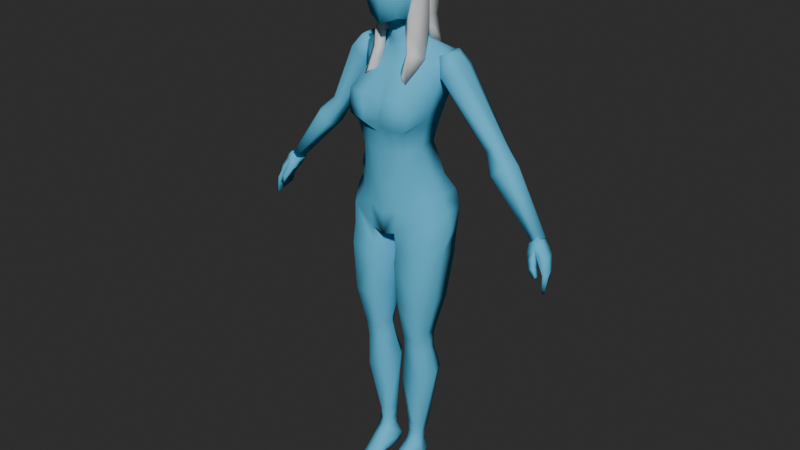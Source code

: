 # Source: shinnareth7.blend  (saved by Blender 5.0.119; exported with 4.5.12 LTS)
import bpy
from mathutils import Matrix  # noqa: F401  (used for matrix-valued properties, if any)

bpy.ops.wm.read_factory_settings(use_empty=True)
scene = bpy.context.scene
scene.name = 'Scene'

# ---- collections
col_collection = bpy.data.collections.new('Collection'); scene.collection.children.link(col_collection)

# ---- materials (node trees are filled in below, after node groups)
mat_test = bpy.data.materials.new('Test')
mat_hair = bpy.data.materials.new('hair')

# ---- material node trees
mat_test.use_nodes = True; mat_test.node_tree.nodes.clear()
_N = mat_test.node_tree.nodes; _L = mat_test.node_tree.links
n0 = _N.new('ShaderNodeBsdfPrincipled'); n0.name = 'Principled BSDF'; n0.location = (-200, 100)
n0.inputs[0].default_value = (0.09678, 0.5238, 0.8, 1.0)
n0.inputs[2].default_value = 1.0
n1 = _N.new('ShaderNodeOutputMaterial'); n1.name = 'Material Output'; n1.location = (200, 100)
_L.new(n0.outputs[0], n1.inputs[0])
n1.is_active_output = True
mat_hair.use_nodes = True; mat_hair.node_tree.nodes.clear()
_N = mat_hair.node_tree.nodes; _L = mat_hair.node_tree.links
n0 = _N.new('ShaderNodeBsdfPrincipled'); n0.name = 'Principled BSDF'; n0.location = (-200, 100)
n1 = _N.new('ShaderNodeOutputMaterial'); n1.name = 'Material Output'; n1.location = (200, 100)
_L.new(n0.outputs[0], n1.inputs[0])
n1.is_active_output = True

# ---- world
world_world = bpy.data.worlds.new('World'); scene.world = world_world
world_world.use_nodes = True; world_world.node_tree.nodes.clear()
_N = world_world.node_tree.nodes; _L = world_world.node_tree.links
n0 = _N.new('ShaderNodeOutputWorld'); n0.name = 'World Output'; n0.location = (200, 100)
n1 = _N.new('ShaderNodeBackground'); n1.name = 'Background'; n1.location = (-200, 100)
n1.inputs[0].default_value = (0.0339, 0.0339, 0.0339, 1.0)
_L.new(n1.outputs[0], n0.inputs[0])
n0.is_active_output = True
world_world.color = (0.05088, 0.05088, 0.05088)
world_world.sun_shadow_jitter_overblur = 0.0

# ---- meshes
me_cube_002 = bpy.data.meshes.new('Cube.002')
me_cube_002.from_pydata([(-0.05188, -0.1071, 1.029), (-0.08482, -0.08871, 1.101), (-0.1556, -0.01639, 1.074), (-0.1154, 0.05462, 1.116), (-0.07835, 0.04399, 1.222), (-0.0207, 0.03073, 1.615), (-0.07441, -0.1016, 1.221), (0.0, 0.09545, 0.9524), (0.0, 0.05668, 1.116), (0.0, -0.1066, 0.9324), (0.0, -0.1183, 1.105), (0.0, -0.1221, 1.217), (-0.04043, -0.02699, 1.558), (0.0, 0.02316, 1.218), (-0.08827, 0.05742, 1.287), (-0.08881, -0.1131, 1.294), (0.0, -0.1302, 1.286), (0.0, 0.05038, 1.286), (-0.01735, -0.045, 1.552), (-0.1046, -0.1292, 1.4), (-0.01996, -0.02113, 1.66), (-0.1036, 0.1025, 1.391), (-0.02609, 0.04322, 1.574), (0.0, -0.1216, 1.399), (-0.02062, 0.02136, 1.653), (0.0, 0.08099, 1.394), (-0.08662, -0.05282, 1.473), (-0.1405, 0.06626, 1.52), (0.0, -0.07408, 1.469), (0.0, 0.08133, 1.506), (-0.05725, -0.02302, 1.528), (-0.06505, 0.04364, 1.546), (0.0, -0.0432, 1.525), (0.0, 0.06442, 1.549), (-0.141, -0.09139, 0.8495), (-0.1375, -0.08183, 0.9924), (-0.1504, 0.06725, 0.8469), (-0.1387, 0.1064, 0.9972), (-0.04138, -0.1044, 0.8357), (-0.04444, -0.1059, 0.9455), (-0.03493, 0.07612, 0.8317), (-0.08551, 0.1287, 0.9574), (-0.1257, -0.09525, 0.6892), (-0.134, 0.05148, 0.6916), (-0.05337, -0.1001, 0.6862), (-0.044, 0.05184, 0.692), (-0.1061, -0.06838, 0.5493), (-0.1078, 0.02246, 0.5502), (-0.05453, -0.06873, 0.5494), (-0.06348, 0.02256, 0.5502), (-0.1057, -0.05891, 0.4935), (-0.1065, 0.02301, 0.4995), (-0.04834, -0.05863, 0.4938), (-0.06894, 0.02291, 0.4997), (-0.1112, -0.05495, 0.3714), (-0.111, 0.05473, 0.4032), (-0.03773, -0.05499, 0.3716), (-0.05673, 0.05464, 0.4033), (-0.0743, -0.03593, 0.1843), (-0.09235, 0.01636, 0.184), (-0.04448, -0.03024, 0.1854), (-0.06376, 0.02636, 0.1811), (-0.06803, -0.03397, 0.1424), (-0.08549, 0.008976, 0.1436), (-0.0425, -0.02694, 0.1416), (-0.066, 0.01923, 0.1414), (-0.04131, 0.006214, 0.1177), (-0.03096, 0.01621, 0.04544), (-0.03575, -0.02927, 0.105), (-0.03207, -0.01784, 0.0361), (-0.0857, 0.002838, 0.1111), (-0.08147, 0.01687, 0.03676), (-0.09371, -0.02918, 0.1029), (-0.08751, -0.01499, 0.03206), (-0.06965, -0.1034, 1.698), (-0.06592, -0.08915, 1.768), (-0.06161, 0.05428, 1.7), (-0.06416, 0.0515, 1.772), (0.0, -0.1197, 1.693), (0.0, -0.1122, 1.778), (0.0, 0.09025, 1.693), (0.0, 0.08692, 1.779), (-0.04758, -0.1008, 1.631), (-0.04758, 0.02481, 1.64), (0.0, -0.1164, 1.612), (0.0, 0.02767, 1.623), (-0.008287, -0.06161, 1.609), (-0.007546, 0.009015, 1.616), (0.0, -0.06161, 1.609), (0.0, 0.008831, 1.616), (-0.04558, -0.07009, 1.801), (-0.04802, 0.0424, 1.802), (0.0, -0.08294, 1.817), (0.0, 0.05581, 1.817), (-0.01666, -0.04199, 1.838), (-0.01652, -0.001953, 1.838), (0.0, -0.04199, 1.838), (0.0, -0.001953, 1.838), (-0.02631, -0.04268, 1.524), (-0.03447, -0.0453, 1.642), (-0.03728, 0.004044, 1.65), (0.0, -0.07166, 1.636), (0.0, 0.02606, 1.653), (-0.02973, -0.111, 0.04317), (-0.03, -0.1035, 0.005048), (-0.08699, -0.111, 0.04317), (-0.08023, -0.1032, 0.001778), (-0.02725, -0.1621, 0.03009), (-0.03239, -0.1432, 0.001828), (-0.08437, -0.1424, 0.0319), (-0.07235, -0.1395, 0.003313), (-0.04011, -0.1778, 0.02444), (-0.04008, -0.1763, 0.01021), (-0.06637, -0.1686, 0.02527), (-0.06633, -0.1672, 0.01104), (-0.08322, -0.01474, 1.693), (-0.08173, -0.01268, 1.779), (-0.05718, -0.04088, 1.618), (-0.008287, -0.0256, 1.612), (-0.05559, -0.01357, 1.817), (-0.01651, -0.02197, 1.838), (0.0, -0.02197, 1.838), (-0.0768, 0.01626, 1.553), (-0.04191, -0.02185, 1.66), (-0.07367, -0.02113, 1.66), (-0.1141, -0.03819, 1.301), (-0.1357, -0.02454, 1.405), (-0.03818, 0.01856, 1.613), (-0.1526, 0.004295, 1.522), (-0.1455, -0.03527, 1.123), (-0.1006, -0.04708, 1.237), (0.0, 0.03605, 1.616), (0.0, -0.05343, 1.551), (-0.1276, 0.0981, 1.054), (-0.0153, -0.0533, 1.604), (-0.03613, -0.03647, 1.606), (-0.1031, -0.07459, 1.053), (-0.1772, -0.03695, 0.8731), (-0.1828, -0.01224, 1.025), (-0.008549, -0.01932, 0.857), (-0.0154, 0.02222, 0.9463), (-0.1554, -0.03343, 0.7047), (-0.02311, -0.03358, 0.7048), (-0.1197, -0.02645, 0.5735), (-0.04248, -0.01525, 0.5622), (-0.1265, -0.01941, 0.5127), (-0.04015, -0.003413, 0.5077), (-0.134, 0.002966, 0.4052), (-0.0289, 0.01852, 0.4048), (-0.09485, -0.01354, 0.186), (-0.04239, 0.009794, 0.1843), (-0.08735, -0.01989, 0.1432), (-0.04476, 0.009413, 0.1424), (-0.08186, 0.07721, 0.9384), (-0.03698, -0.1104, 1.103), (-0.04014, 0.06924, 1.121), (-0.04191, -0.0153, 1.624), (0.0, -0.1094, 1.005), (0.0, 0.08735, 1.007), (-0.08421, 0.128, 1.038), (-0.04906, 0.0312, 1.571), (-0.02744, 0.03756, 1.22), (-0.0455, -0.1087, 1.22), (-0.02895, 0.05965, 1.286), (-0.0417, -0.1252, 1.295), (0.0, 0.04868, 1.576), (0.0, -0.06303, 1.602), (-0.01612, -0.06128, 1.639), (-0.03319, 0.09481, 1.393), (-0.03297, 0.05725, 1.549), (-0.04107, -0.1512, 1.404), (-0.06788, 0.08667, 1.507), (-0.03527, -0.07041, 1.469), (-0.05051, -0.00181, 1.578), (-0.1136, -0.1273, 1.352), (-0.09427, 0.07827, 1.338), (0.0, 0.06695, 1.34), (0.0, -0.1252, 1.357), (-0.123, -0.03074, 1.352), (-0.0323, -0.1568, 1.354), (-0.0303, 0.07752, 1.339), (-0.1934, -0.02105, 1.484), (-0.1593, -0.00822, 1.527), (-0.1904, 0.0754, 1.489), (-0.1576, 0.05725, 1.53), (-0.1501, -0.02105, 1.457), (-0.1349, -0.00822, 1.517), (-0.1472, 0.0754, 1.463), (-0.1331, 0.05725, 1.52), (-0.1363, 0.006064, 1.447), (-0.1221, 0.00669, 1.491), (-0.1353, 0.05204, 1.449), (-0.1189, 0.04297, 1.496), (-0.2027, 0.008613, 1.485), (-0.1815, 0.009239, 1.515), (-0.2017, 0.04949, 1.487), (-0.1784, 0.04042, 1.521), (-0.3223, 0.02608, 1.267), (-0.3223, 0.08378, 1.267), (-0.2905, 0.02612, 1.247), (-0.2905, 0.08387, 1.247), (-0.2866, 0.03804, 1.243), (-0.2817, 0.07181, 1.244), (-0.3261, 0.06916, 1.273), (-0.3267, -0.0005176, 1.188), (-0.3326, 0.07868, 1.175), (-0.3638, 0.001872, 1.22), (-0.3695, 0.08082, 1.207), (-0.3787, 0.02392, 1.223), (-0.3236, 0.04098, 1.275), (-0.3818, 0.0614, 1.216), (-0.3257, 0.02257, 1.176), (-0.3285, 0.05607, 1.171), (-0.4826, 0.0005664, 1.02), (-0.4826, 0.03957, 1.02), (-0.5007, 0.0009806, 1.029), (-0.5007, 0.03998, 1.029), (-0.5063, 0.01231, 1.032), (-0.5063, 0.0343, 1.032), (-0.4768, 0.01269, 1.016), (-0.4757, 0.03163, 1.016), (-0.518, 0.00114, 1.025), (-0.5008, 6.72e-05, 1.041), (-0.5066, 0.03703, 1.022), (-0.4876, 0.04537, 1.034), (-0.4796, -0.02172, 0.9884), (-0.4739, -0.003705, 1.017), (-0.4797, 0.01929, 0.9882), (-0.4739, 0.04402, 1.017), (-0.4929, 0.0451, 1.01), (-0.4847, 0.04625, 1.023), (-0.5004, -0.01505, 1.013), (-0.4894, -0.005055, 1.03), (-0.5282, 0.0008617, 1.005), (-0.5204, 0.03736, 1.003), (-0.4986, 0.04438, 0.986), (-0.5129, -0.02259, 0.9898), (-0.5429, -0.003211, 0.9852), (-0.5317, 0.03521, 0.9856), (-0.5067, 0.04164, 0.9738), (-0.5263, -0.0269, 0.9734), (-0.553, -0.01161, 0.9394), (-0.5432, 0.02244, 0.9433), (-0.5227, 0.0299, 0.9433), (-0.5423, -0.02962, 0.942), (-0.5534, -0.0284, 0.8822), (-0.5395, 0.01004, 0.9004), (-0.5254, 0.02289, 0.9167), (-0.5456, -0.03148, 0.8859), (-0.4867, -0.02712, 0.9752), (-0.4868, -0.005304, 0.9751), (-0.4993, -0.03755, 0.9518), (-0.4993, -0.01943, 0.9519), (-0.5139, -0.03537, 0.9249), (-0.5139, -0.02182, 0.9248), (-0.5064, -0.02707, 0.9857), (-0.5064, -0.005257, 0.9856), (-0.5146, -0.03757, 0.9606), (-0.5146, -0.01945, 0.9606), (-0.5241, -0.03548, 0.9314), (-0.5242, -0.02193, 0.9313), (-0.1388, -0.0816, 0.9167), (-0.1433, 0.0862, 0.9161), (-0.03865, 0.07593, 0.8855), (-0.04577, -0.1009, 0.8873), (-0.007941, -0.00492, 0.9164), (-0.191, -0.01238, 0.9539), (0.0, -0.005307, 0.9251), (0.0, 0.07137, 0.9394), (-0.02261, 0.0964, 0.9165), (-0.01476, 0.1002, 0.9323), (-0.09978, 0.1185, 0.9227), (-0.03959, -0.0625, 0.02516), (-0.08508, -0.06502, 0.02406), (-0.08858, -0.07275, 0.07053), (-0.03192, -0.06805, 0.07359), (-0.02454, -0.02202, 0.06585), (-0.02541, 0.01493, 0.07572), (-0.08946, 0.02015, 0.0601), (-0.09909, -0.0196, 0.06204), (-0.02127, -0.1064, 0.02022), (-0.08732, -0.1074, 0.01992), (-0.02904, -0.1509, 0.01233), (-0.08119, -0.1406, 0.01327), (-0.04009, -0.177, 0.01732), (-0.06635, -0.1679, 0.01815), (-0.02925, -0.06964, 0.04576), (-0.08975, -0.06759, 0.03795), (-0.06347, -0.03916, 0.1192), (-0.05495, -0.01216, 0.01984), (-0.06466, 0.0198, 0.1177), (-0.05946, 0.03136, 0.03344), (-0.05921, -0.1139, 0.04946), (-0.055, -0.1027, 0.001819), (-0.05581, -0.1522, 0.031), (-0.05301, -0.1384, -0.0002423), (-0.05324, -0.1732, 0.02485), (-0.0532, -0.1718, 0.01062), (-0.06154, -0.07483, 0.08229), (-0.05884, -0.06163, 0.02219), (-0.05322, -0.1725, 0.01774), (-0.06267, 0.03271, 0.07079), (-0.1097, -0.127, 1.319), (-0.02962, 0.06858, 1.312), (-0.03665, -0.1519, 1.317), (-0.1185, -0.03446, 1.327), (-0.09127, 0.06785, 1.312), (0.0, -0.1321, 1.318), (0.0, 0.05866, 1.313)], [], [(2, 129, 3, 133), (129, 130, 4, 3), (154, 162, 6, 1), (0, 154, 1, 136), (31, 160, 22, 169), (155, 161, 13, 8), (35, 39, 0, 136), (12, 135, 156, 173), (159, 155, 8, 158), (162, 11, 16, 164), (161, 4, 14, 163), (130, 6, 15, 125), (178, 126, 21, 175), (180, 168, 25, 176), (128, 26, 30, 122), (179, 170, 19, 174), (173, 156, 127, 160), (168, 21, 27, 171), (126, 19, 26, 128), (170, 23, 28, 172), (172, 28, 32, 98), (171, 27, 31, 169), (266, 138, 37, 262), (262, 271, 263), (265, 140, 39, 264), (264, 39, 35, 261), (38, 34, 42, 44), (141, 43, 47, 143), (36, 40, 45, 43), (137, 36, 43, 141), (139, 38, 44, 142), (44, 42, 46, 48), (43, 45, 49, 47), (142, 44, 48, 144), (145, 143, 47, 51), (51, 47, 49, 53), (146, 144, 48, 52), (52, 48, 46, 50), (52, 50, 54, 56), (148, 56, 60, 150), (51, 53, 57, 55), (145, 51, 55, 147), (146, 52, 56, 148), (59, 61, 65, 63), (147, 55, 59, 149), (56, 54, 58, 60), (55, 57, 61, 59), (60, 58, 62, 64), (150, 60, 64, 152), (149, 59, 63, 151), (58, 149, 151, 62), (291, 67, 69, 289), (299, 272, 104, 293), (277, 66, 68, 276), (301, 290, 66, 277), (279, 72, 70, 278), (115, 116, 77, 76), (76, 77, 81, 80), (117, 83, 87, 118), (78, 79, 75, 74), (78, 74, 82, 84), (81, 77, 91, 93), (76, 80, 85, 83), (115, 76, 83, 117), (84, 82, 86, 88), (83, 85, 89, 87), (90, 92, 96, 94), (116, 75, 90, 119), (75, 79, 92, 90), (121, 120, 94, 96), (93, 91, 95, 97), (119, 90, 94, 120), (156, 123, 100, 127), (5, 24, 102, 131), (134, 167, 99, 135), (20, 123, 99, 167), (281, 106, 110, 283), (287, 273, 106, 281), (286, 275, 103, 280), (298, 274, 105, 292), (282, 107, 111, 284), (293, 104, 108, 295), (280, 103, 107, 282), (292, 105, 109, 294), (300, 296, 113, 285), (294, 109, 113, 296), (283, 110, 114, 285), (295, 108, 112, 297), (91, 119, 120, 95), (97, 95, 120, 121), (77, 116, 119, 91), (74, 115, 117, 82), (82, 117, 118, 86), (74, 75, 116, 115), (24, 100, 123, 20), (135, 99, 123, 156), (21, 126, 128, 27), (22, 5, 131, 165), (27, 128, 122, 31), (174, 19, 126, 178), (4, 130, 125, 14), (169, 22, 165, 33), (124, 20, 167, 101), (1, 6, 130, 129), (37, 138, 2, 133), (160, 127, 5, 22), (136, 1, 129, 2), (45, 142, 144, 49), (40, 139, 142, 45), (34, 137, 141, 42), (42, 141, 143, 46), (263, 269, 140, 265), (261, 35, 138, 266), (61, 150, 152, 65), (151, 63, 70, 72), (54, 147, 149, 58), (53, 146, 148, 57), (50, 145, 147, 54), (57, 148, 150, 61), (53, 49, 144, 146), (50, 46, 143, 145), (132, 166, 134, 18), (138, 35, 136, 2), (133, 3, 155, 159), (32, 132, 18, 98), (157, 10, 154, 0), (9, 157, 0, 39), (41, 159, 158, 7), (102, 24, 20, 124), (98, 18, 12, 30), (13, 161, 163, 17), (6, 162, 164, 15), (30, 12, 173, 122), (3, 4, 161, 155), (10, 11, 162, 154), (18, 134, 135, 12), (29, 171, 169, 33), (26, 172, 98, 30), (19, 170, 172, 26), (25, 168, 171, 29), (122, 173, 160, 31), (177, 23, 170, 179), (175, 21, 168, 180), (306, 175, 180, 303), (307, 177, 179, 304), (302, 174, 178, 305), (304, 179, 174, 302), (303, 180, 176, 308), (305, 178, 175, 306), (166, 101, 167, 134), (127, 100, 24, 5), (181, 182, 194, 193), (183, 184, 188, 187), (188, 186, 190, 192), (185, 186, 182, 181), (183, 187, 200, 198), (188, 184, 182, 186), (191, 192, 190, 189), (187, 188, 192, 191), (186, 185, 189, 190), (189, 185, 199, 201), (193, 194, 196, 195), (182, 184, 196, 194), (185, 181, 197, 199), (184, 183, 195, 196), (198, 197, 203), (191, 189, 201, 202), (193, 195, 203, 197), (187, 191, 202, 200), (195, 183, 198, 203), (181, 193, 197), (204, 211, 201, 199), (205, 207, 198, 200), (206, 204, 199, 197), (205, 214, 216, 207), (210, 208, 209, 203), (207, 210, 203, 198), (197, 209, 208, 206), (208, 217, 215, 206), (211, 212, 202, 201), (206, 215, 213, 204), (200, 202, 212, 205), (214, 213, 215, 216), (215, 217, 218, 216), (214, 220, 219, 213), (210, 218, 217, 208), (211, 219, 220, 212), (207, 216, 218, 210), (212, 220, 214, 205), (204, 213, 219, 211), (221, 222, 224, 223), (229, 230, 228, 227), (227, 228, 226, 225), (231, 232, 222, 221), (250, 249, 251, 252), (230, 224, 222, 232), (228, 230, 232, 226), (231, 221, 233, 236), (225, 226, 232, 231), (223, 224, 230, 229), (233, 234, 238, 237), (229, 231, 236, 235), (223, 229, 235, 234), (221, 223, 234, 233), (239, 240, 244, 243), (235, 236, 240, 239), (234, 235, 239, 238), (236, 233, 237, 240), (244, 241, 245, 248), (238, 239, 243, 242), (240, 237, 241, 244), (237, 238, 242, 241), (246, 247, 248, 245), (241, 242, 246, 245), (243, 244, 248, 247), (242, 243, 247, 246), (253, 251, 257, 259), (225, 249, 250, 227), (227, 250, 256, 229), (231, 229, 256, 255), (255, 256, 258, 257), (257, 258, 260, 259), (254, 253, 259, 260), (250, 252, 258, 256), (249, 225, 231, 255), (252, 254, 260, 258), (251, 249, 255, 257), (253, 254, 252, 251), (34, 261, 266, 137), (40, 263, 265, 139), (38, 264, 261, 34), (139, 265, 264, 38), (36, 262, 263, 40), (137, 266, 262, 36), (140, 269, 153), (153, 270, 7), (153, 268, 267, 140), (140, 267, 9, 39), (41, 37, 133, 159), (153, 269, 270), (270, 41, 7), (263, 271, 269), (271, 262, 37, 41), (270, 269, 271, 41), (65, 290, 70, 63), (152, 66, 290, 65), (64, 68, 66, 152), (62, 288, 68, 64), (151, 72, 288, 62), (288, 72, 274, 298), (276, 68, 275, 286), (279, 73, 273, 287), (289, 69, 272, 299), (72, 279, 287, 274), (69, 276, 286, 272), (109, 283, 285, 113), (297, 300, 285, 114), (104, 280, 282, 108), (108, 282, 284, 112), (272, 286, 280, 104), (274, 287, 281, 105), (105, 281, 283, 109), (73, 279, 278, 71), (291, 301, 277, 67), (67, 277, 276, 69), (71, 278, 301, 291), (112, 284, 300, 297), (73, 289, 299, 273), (68, 288, 298, 275), (110, 295, 297, 114), (107, 294, 296, 111), (284, 111, 296, 300), (103, 292, 294, 107), (106, 293, 295, 110), (275, 298, 292, 103), (278, 70, 290, 301), (273, 299, 293, 106), (71, 291, 289, 73), (125, 305, 306, 14), (163, 303, 308, 17), (164, 304, 302, 15), (15, 302, 305, 125), (16, 307, 304, 164), (14, 306, 303, 163)])
me_cube_002.polygons.foreach_set('use_smooth', [True] * 284)
_uv = me_cube_002.uv_layers.new(name='UVMap')
_uv.uv.foreach_set('vector', [0.5416, 0.1066, 0.625, 0.0986, 0.625, 0.25, 0.5242, 0.25, 0.375, 0.0986, 0.625, 0.125, 0.625, 0.25, 0.375, 0.2341, 0.375, 0.3333, 0.625, 0.4035, 0.625, 0.5, 0.375, 0.5, 0.5209, 0.9375, 0.625, 0.9375, 0.625, 1.0, 0.5522, 1.011, 0.375, 0.25, 0.4323, 0.2161, 0.4364, 0.3433, 0.375, 0.375, 0.375, 0.9167, 0.625, 0.9167, 0.625, 1.0, 0.375, 1.0, 0.625, 1.0, 0.6066, 0.7787, 0.625, 0.75, 0.6259, 1.024, 0.4215, 0.02809, 0.538, 0.02555, 0.538, 0.09923, 0.4281, 0.09788, 0.5166, 0.2937, 0.625, 0.3348, 0.625, 0.375, 0.5, 0.375, 0.625, 0.4035, 0.625, 0.25, 0.625, 0.25, 0.625, 0.3624, 0.625, 0.9167, 0.625, 0.75, 0.625, 0.75, 0.625, 0.9167, 0.625, 0.125, 0.625, 0.0, 0.625, -0.01146, 0.625, 0.125, 0.5, 0.125, 0.625, 0.125, 0.625, 0.25, 0.5, 0.25, 0.5, 0.4202, 0.625, 0.4202, 0.625, 0.5, 0.5, 0.5, 0.625, 0.125, 0.625, -0.006818, 0.625, 0.02728, 0.625, 0.125, 0.5187, 0.8496, 0.6091, 0.8797, 0.5983, 1.007, 0.5445, 1.011, 0.4281, 0.09788, 0.538, 0.09923, 0.5369, 0.2114, 0.4323, 0.2161, 0.625, 0.4202, 0.625, 0.25, 0.625, 0.2136, 0.625, 0.375, 0.625, 0.125, 0.6043, 0.02087, 0.625, -0.006818, 0.625, 0.125, 0.6091, 0.8797, 0.625, 0.75, 0.625, 0.75, 0.625, 0.8251, 0.625, 0.8251, 0.625, 0.75, 0.625, 0.75, 0.625, 0.8616, 0.625, 0.375, 0.625, 0.2136, 0.625, 0.208, 0.625, 0.2927, 0.5, 0.09917, 0.625, 0.08721, 0.625, 0.25, 0.5, 0.25, 0.5, 0.25, 0.5531, 0.4841, 0.5, 0.5479, 0.5, 0.625, 0.625, 0.625, 0.6066, 0.7787, 0.5, 0.75, 0.5, 0.75, 0.6066, 0.7787, 0.625, 1.0, 0.5, 1.0, 0.375, 0.75, 0.375, 1.0, 0.375, 1.0, 0.375, 0.75, 0.375, 0.125, 0.375, 0.25, 0.375, 0.25, 0.375, 0.125, 0.375, 0.25, 0.375, 0.5, 0.375, 0.5, 0.375, 0.25, 0.375, 0.08884, 0.375, 0.25, 0.375, 0.25, 0.375, 0.125, 0.375, 0.625, 0.375, 0.75, 0.375, 0.75, 0.375, 0.625, 0.375, 0.75, 0.375, 1.0, 0.375, 1.0, 0.375, 0.75, 0.375, 0.25, 0.375, 0.5, 0.375, 0.4637, 0.375, 0.25, 0.375, 0.625, 0.375, 0.75, 0.375, 0.75, 0.375, 0.5972, 0.375, 0.125, 0.625, 0.125, 0.625, 0.25, 0.375, 0.25, 0.375, 0.25, 0.625, 0.25, 0.625, 0.4637, 0.375, 0.4131, 0.375, 0.5765, 0.625, 0.5972, 0.625, 0.75, 0.375, 0.75, 0.375, 0.75, 0.625, 0.75, 0.625, 1.0, 0.375, 1.0, 0.375, 0.75, 0.375, 1.0, 0.375, 1.0, 0.375, 0.75, 0.375, 0.5681, 0.375, 0.75, 0.375, 0.75, 0.375, 0.5375, 0.375, 0.25, 0.375, 0.4131, 0.375, 0.4353, 0.375, 0.25, 0.375, 0.125, 0.375, 0.25, 0.375, 0.25, 0.375, 0.125, 0.375, 0.5765, 0.375, 0.75, 0.375, 0.75, 0.375, 0.5681, 0.375, 0.2166, 0.375, 0.4117, 0.375, 0.3861, 0.375, 0.2377, 0.375, 0.125, 0.375, 0.25, 0.375, 0.2166, 0.375, 0.1046, 0.375, 0.75, 0.375, 1.0, 0.375, 0.9581, 0.375, 0.75, 0.375, 0.25, 0.375, 0.4353, 0.375, 0.4117, 0.375, 0.2166, 0.375, 0.75, 0.375, 0.9581, 0.375, 0.8826, 0.375, 0.702, 0.375, 0.5375, 0.375, 0.75, 0.375, 0.702, 0.375, 0.5088, 0.375, 0.1046, 0.375, 0.2166, 0.375, 0.2377, 0.375, 0.196, 0.375, 0.007885, 0.375, 0.1046, 0.375, 0.196, 0.375, 0.3176, 0.4801, 0.3129, 0.6341, 0.3718, 0.6424, 0.4995, 0.5, 0.5, 0.5, 0.5, 0.625, 0.5, 0.625, 0.5, 0.5, 0.5, 0.4997, 0.8383, 0.6254, 0.8305, 0.625, 1.0, 0.5, 1.0, 0.2295, 0.6143, 0.375, 0.625, 0.3863, 0.7146, 0.25, 0.7398, 0.707, 0.5, 0.875, 0.5, 0.8816, 0.7203, 0.7175, 0.733, 0.375, 0.125, 0.625, 0.125, 0.625, 0.25, 0.375, 0.25, 0.375, 0.25, 0.625, 0.25, 0.625, 0.5, 0.375, 0.5, 0.375, 0.125, 0.375, 0.25, 0.375, 0.25, 0.375, 0.125, 0.375, 0.75, 0.625, 0.75, 0.625, 1.0, 0.375, 1.0, 0.375, 0.75, 0.375, 1.0, 0.375, 1.0, 0.375, 0.75, 0.625, 0.5, 0.625, 0.25, 0.625, 0.25, 0.625, 0.5, 0.375, 0.25, 0.375, 0.5, 0.375, 0.5, 0.375, 0.25, 0.375, 0.125, 0.375, 0.25, 0.375, 0.25, 0.375, 0.125, 0.375, 0.75, 0.375, 1.0, 0.375, 1.0, 0.375, 0.75, 0.375, 0.25, 0.375, 0.5, 0.375, 0.5, 0.375, 0.25, 0.625, 1.0, 0.625, 0.75, 0.625, 0.75, 0.625, 1.0, 0.625, 0.125, 0.625, 0.0, 0.625, 0.0, 0.625, 0.125, 0.625, 1.0, 0.625, 0.75, 0.625, 0.75, 0.625, 1.0, 0.625, 0.625, 0.875, 0.625, 0.875, 0.75, 0.625, 0.75, 0.625, 0.5, 0.625, 0.25, 0.625, 0.25, 0.625, 0.5, 0.625, 0.125, 0.625, 0.0, 0.625, 0.0, 0.625, 0.125, 0.538, 0.09923, 0.625, 0.125, 0.625, 0.1942, 0.5369, 0.2114, 0.5375, 0.3175, 0.625, 0.3366, 0.625, 0.5, 0.538, 0.5, 0.538, 0.875, 0.625, 0.875, 0.623, 1.023, 0.536, 1.031, 0.75, 0.625, 0.875, 0.625, 0.867, 0.7224, 0.75, 0.75, 0.75, 0.5, 0.625, 0.5, 0.6949, 0.5, 0.75, 0.5, 0.7215, 0.5, 0.625, 0.5, 0.625, 0.5, 0.75, 0.5, 0.5, 1.0, 0.625, 1.0, 0.625, 1.0, 0.5, 1.0, 0.5, 0.25, 0.625, 0.25, 0.625, 0.25, 0.5, 0.25, 0.5, 1.0, 0.625, 1.0, 0.625, 1.0, 0.5, 1.0, 0.5, 0.5, 0.625, 0.5, 0.6333, 0.5, 0.5, 0.5, 0.5, 1.0, 0.625, 1.0, 0.625, 1.0, 0.5, 1.0, 0.5, 0.25, 0.625, 0.25, 0.625, 0.25, 0.5, 0.25, 0.5, 0.625, 0.625, 0.625, 0.625, 0.75, 0.5, 0.75, 0.5, 0.25, 0.625, 0.25, 0.625, 0.25, 0.5, 0.25, 0.75, 0.5, 0.6949, 0.5, 0.625, 0.5, 0.75, 0.5, 0.5, 0.5, 0.6333, 0.5, 0.625, 0.5, 0.5, 0.5, 0.625, 0.25, 0.625, 0.125, 0.625, 0.125, 0.625, 0.25, 0.625, 0.5, 0.875, 0.5, 0.875, 0.625, 0.625, 0.625, 0.625, 0.25, 0.625, 0.125, 0.625, 0.125, 0.625, 0.25, 0.375, 0.0, 0.375, 0.125, 0.375, 0.125, 0.375, 0.0, 0.375, 0.0, 0.375, 0.125, 0.375, 0.125, 0.375, 0.0, 0.375, 0.0, 0.625, 0.0, 0.625, 0.125, 0.375, 0.125, 0.7765, 0.5118, 0.875, 0.5558, 0.875, 0.625, 0.75, 0.625, 0.538, 0.02555, 0.6248, 0.02376, 0.625, 0.125, 0.538, 0.09923, 0.625, 0.25, 0.625, 0.125, 0.625, 0.125, 0.625, 0.2136, 0.4364, 0.3433, 0.5375, 0.3175, 0.538, 0.5, 0.445, 0.5, 0.625, 0.2136, 0.625, 0.125, 0.625, 0.125, 0.625, 0.208, 0.5448, 0.02323, 0.6043, 0.02087, 0.625, 0.125, 0.5, 0.125, 0.625, 0.25, 0.625, 0.125, 0.625, 0.125, 0.625, 0.25, 0.375, 0.375, 0.4364, 0.3433, 0.445, 0.5, 0.375, 0.5, 0.625, 0.625, 0.75, 0.625, 0.75, 0.75, 0.625, 0.75, 0.375, 0.0, 0.625, 0.0, 0.625, 0.125, 0.375, 0.0986, 0.625, 0.25, 0.625, 0.08721, 0.625, 0.1066, 0.625, 0.25, 0.4323, 0.2161, 0.5369, 0.2114, 0.5375, 0.3175, 0.4364, 0.3433, 0.55, 0.01972, 0.625, 0.0, 0.625, 0.0986, 0.5416, 0.1066, 0.375, 0.5, 0.375, 0.625, 0.375, 0.5972, 0.375, 0.4637, 0.375, 0.5, 0.375, 0.625, 0.375, 0.625, 0.375, 0.5, 0.375, 0.0, 0.375, 0.08884, 0.375, 0.125, 0.375, 0.0, 0.375, 0.0, 0.375, 0.125, 0.375, 0.125, 0.375, 0.0, 0.5, 0.5479, 0.625, 0.5, 0.625, 0.625, 0.5, 0.625, 0.5, 0.0, 0.625, 0.0, 0.625, 0.08721, 0.5, 0.09917, 0.375, 0.4117, 0.375, 0.5375, 0.375, 0.5088, 0.375, 0.3861, 0.375, 0.196, 0.375, 0.2377, 0.8816, 0.7203, 0.875, 0.5, 0.375, 0.0, 0.375, 0.125, 0.375, 0.1046, 0.375, 0.007885, 0.375, 0.4131, 0.375, 0.5765, 0.375, 0.5681, 0.375, 0.4353, 0.375, 0.0, 0.375, 0.125, 0.375, 0.125, 0.375, 0.0, 0.375, 0.4353, 0.375, 0.5681, 0.375, 0.5375, 0.375, 0.4117, 0.375, 0.4131, 0.625, 0.4637, 0.625, 0.5972, 0.375, 0.5765, 0.375, 0.0, 0.625, 0.0, 0.625, 0.125, 0.375, 0.125, 0.4119, 0.75, 0.538, 0.75, 0.538, 0.875, 0.4119, 0.875, 0.625, 0.08721, 0.625, 0.0, 0.625, 0.01972, 0.625, 0.1066, 0.5242, 0.25, 0.625, 0.25, 0.625, 0.3348, 0.5166, 0.2937, 0.375, 0.75, 0.4119, 0.75, 0.4119, 0.875, 0.375, 0.875, 0.5, 0.875, 0.625, 0.875, 0.625, 0.9375, 0.5209, 0.9375, 0.3142, 0.7294, 0.5, 0.875, 0.5209, 0.9375, 0.6896, 1.205, 0.4617, 0.3057, 0.5166, 0.2937, 0.5, 0.375, 0.375, 0.375, 0.625, 0.5, 0.7765, 0.5118, 0.75, 0.625, 0.625, 0.625, 0.375, 0.875, 0.4119, 0.875, 0.4221, 1.034, 0.3812, 1.073, 0.625, 1.0, 0.625, 0.9167, 0.625, 0.9167, 0.625, 1.0, 0.625, 0.5, 0.625, 0.4035, 0.625, 0.3624, 0.625, 0.5017, 0.375, 0.02879, 0.4215, 0.02809, 0.4281, 0.09788, 0.375, 0.125, 0.3815, 0.7378, 0.625, 0.75, 0.625, 0.9167, 0.375, 0.9167, 0.375, 0.25, 0.625, 0.25, 0.625, 0.4035, 0.375, 0.3333, 0.4119, 0.875, 0.538, 0.875, 0.536, 1.031, 0.4221, 1.034, 0.625, 0.5, 0.625, 0.375, 0.625, 0.2927, 0.625, 0.5, 0.6254, 0.9536, 0.625, 0.8251, 0.625, 0.8616, 0.625, 1.035, 0.5983, 1.007, 0.6091, 0.8797, 0.625, 0.8251, 0.6254, 0.9536, 0.625, 0.5, 0.625, 0.4202, 0.625, 0.375, 0.625, 0.5, 0.375, 0.125, 0.4281, 0.09788, 0.4323, 0.2161, 0.375, 0.25, 0.5444, 0.75, 0.625, 0.75, 0.6091, 0.8797, 0.5187, 0.8496, 0.5, 0.25, 0.625, 0.25, 0.625, 0.4202, 0.5, 0.4202, 0.4375, 0.25, 0.5, 0.25, 0.5, 0.4202, 0.4375, 0.4202, 0.4597, 0.75, 0.5444, 0.75, 0.5187, 0.8496, 0.4378, 0.876, 0.4615, 0.003516, 0.5448, 0.02323, 0.5, 0.125, 0.4375, 0.125, 0.4378, 0.876, 0.5187, 0.8496, 0.5445, 1.011, 0.4601, 1.0, 0.4375, 0.4202, 0.5, 0.4202, 0.5, 0.5, 0.4375, 0.5, 0.4375, 0.125, 0.5, 0.125, 0.5, 0.25, 0.4375, 0.25, 0.538, 0.75, 0.625, 0.75, 0.625, 0.875, 0.538, 0.875, 0.5369, 0.2114, 0.625, 0.1942, 0.625, 0.3366, 0.5375, 0.3175, 0.375, 1.0, 0.625, 1.0, 0.625, 1.0, 0.375, 1.0, 0.375, 0.25, 0.625, 0.25, 0.625, 0.5, 0.375, 0.5, 0.625, 0.5, 0.625, 0.75, 0.625, 0.75, 0.625, 0.5, 0.375, 0.75, 0.625, 0.75, 0.625, 1.0, 0.375, 1.0, 0.375, 0.25, 0.375, 0.5, 0.375, 0.5, 0.375, 0.25, 0.625, 0.5, 0.875, 0.5, 0.875, 0.75, 0.625, 0.75, 0.375, 0.5, 0.625, 0.5, 0.625, 0.75, 0.375, 0.75, 0.375, 0.5, 0.625, 0.5, 0.625, 0.5, 0.375, 0.5, 0.625, 0.75, 0.375, 0.75, 0.375, 0.75, 0.625, 0.75, 0.375, 0.75, 0.375, 0.75, 0.375, 0.75, 0.375, 0.75, 0.375, 0.0, 0.625, 0.0, 0.625, 0.25, 0.375, 0.25, 0.875, 0.75, 0.875, 0.5, 0.875, 0.5, 0.875, 0.75, 0.375, 0.75, 0.375, 1.0, 0.375, 1.0, 0.375, 0.75, 0.625, 0.25, 0.375, 0.25, 0.375, 0.25, 0.625, 0.25, 0.125, 0.5, 0.125, 0.75, 0.125, 0.5, 0.375, 0.5, 0.375, 0.75, 0.375, 0.75, 0.375, 0.5, 0.375, 0.0, 0.375, 0.25, 0.375, 0.25, 0.375, 0.0, 0.375, 0.5, 0.375, 0.5, 0.375, 0.5, 0.375, 0.5, 0.375, 0.25, 0.375, 0.25, 0.375, 0.25, 0.375, 0.25, 0.375, 1.0, 0.375, 1.0, 0.375, 1.0, 0.375, 1.0, 0.375, 1.0, 0.625, 1.0, 0.625, 1.0, 0.375, 0.25, 0.375, 0.5, 0.625, 0.5, 0.625, 0.25, 0.375, 0.75, 0.375, 1.0, 0.625, 1.0, 0.625, 0.75, 0.375, 0.25, 0.375, 0.25, 0.375, 0.5, 0.375, 0.5, 0.375, 0.5, 0.375, 0.75, 0.625, 0.75, 0.625, 0.5, 0.375, 0.5, 0.375, 0.5, 0.625, 0.5, 0.625, 0.5, 0.625, 0.75, 0.625, 0.75, 0.375, 0.75, 0.375, 0.75, 0.375, 0.75, 0.375, 0.75, 0.375, 0.75, 0.375, 0.75, 0.375, 0.0, 0.375, 0.25, 0.625, 0.25, 0.625, 0.0, 0.375, 0.75, 0.375, 0.75, 0.375, 1.0, 0.375, 1.0, 0.625, 0.25, 0.625, 0.25, 0.375, 0.25, 0.375, 0.25, 0.125, 0.5, 0.125, 0.75, 0.375, 0.75, 0.375, 0.5, 0.375, 0.75, 0.375, 0.75, 0.375, 0.5, 0.375, 0.5, 0.125, 0.5, 0.125, 0.5, 0.125, 0.75, 0.125, 0.75, 0.375, 0.5, 0.375, 0.5, 0.375, 0.75, 0.375, 0.75, 0.375, 0.0, 0.375, 0.0, 0.375, 0.25, 0.375, 0.25, 0.375, 0.5, 0.375, 0.5, 0.375, 0.5, 0.375, 0.5, 0.375, 0.25, 0.375, 0.25, 0.375, 0.25, 0.375, 0.25, 0.375, 1.0, 0.375, 1.0, 0.375, 1.0, 0.375, 1.0, 0.375, 0.0, 0.625, 0.0, 0.625, 0.25, 0.375, 0.1979, 0.375, 0.3032, 0.625, 0.375, 0.625, 0.5, 0.375, 0.5, 0.375, 0.5, 0.625, 0.5, 0.625, 0.75, 0.375, 0.75, 0.375, 0.875, 0.625, 0.875, 0.625, 1.0, 0.375, 1.0, 0.0, 0.0, 0.0, 0.0, 0.0, 0.0, 0.0, 0.0, 0.75, 0.5, 0.875, 0.5, 0.875, 0.75, 0.75, 0.75, 0.625, 0.5, 0.75, 0.5, 0.75, 0.75, 0.625, 0.75, 0.375, 0.875, 0.375, 1.0, 0.375, 1.005, 0.375, 0.875, 0.375, 0.75, 0.625, 0.75, 0.625, 0.875, 0.375, 0.875, 0.375, 0.1979, 0.625, 0.25, 0.625, 0.375, 0.375, 0.3032, 0.375, 0.0695, 0.375, 0.2058, 0.375, 0.2159, 0.375, 0.06632, 0.25, 0.5152, 0.25, 0.75, 0.25, 0.75, 0.25, 0.5, 0.375, 0.1979, 0.375, 0.3032, 0.375, 0.375, 0.375, 0.2058, 0.375, 0.0, 0.375, 0.1979, 0.375, 0.2058, 0.375, 0.0695, 0.25, 0.5, 0.25, 0.75, 0.25, 0.75, 0.25, 0.5, 0.25, 0.5, 0.25, 0.75, 0.25, 0.75, 0.25, 0.5, 0.375, 0.2058, 0.375, 0.375, 0.375, 0.375, 0.375, 0.2159, 0.375, 0.875, 0.375, 1.005, 0.375, 1.01, 0.375, 0.875, 0.375, 0.875, 0.375, 1.006, 0.375, 0.992, 0.375, 0.8777, 0.375, 0.2159, 0.375, 0.375, 0.375, 0.375, 0.375, 0.2671, 0.375, 0.875, 0.375, 1.01, 0.375, 1.006, 0.375, 0.875, 0.375, 0.06632, 0.375, 0.2159, 0.375, 0.2671, 0.375, 0.06673, 0.1276, 0.5646, 0.2105, 0.5231, 0.2455, 0.7466, 0.1317, 0.7419, 0.375, 0.06673, 0.375, 0.2671, 0.375, 0.187, 0.375, 0.008602, 0.25, 0.5, 0.25, 0.75, 0.2455, 0.7466, 0.2105, 0.5231, 0.375, 0.2671, 0.375, 0.375, 0.375, 0.3138, 0.375, 0.187, 0.0, 0.0, 0.0, 0.0, 0.0, 0.0, 0.0, 0.0, 0.0, 0.0, 0.0, 0.0, 0.0, 0.0, 0.0, 0.0, 0.0, 0.0, 0.0, 0.0, 0.0, 0.0, 0.0, 0.0, 0.375, 0.75, 0.375, 0.5385, 0.375, 0.5, 0.375, 0.75, 0.375, 0.75, 0.375, 0.5, 0.375, 0.5, 0.375, 0.75, 0.375, 0.75, 0.375, 0.5, 0.375, 0.5, 0.375, 0.75, 0.0, 0.0, 0.0, 0.0, 0.0, 0.0, 0.0, 0.0, 0.0, 0.0, 0.0, 0.0, 0.0, 0.0, 0.0, 0.0, 0.0, 0.0, 0.0, 0.0, 0.0, 0.0, 0.0, 0.0, 0.0, 0.0, 0.0, 0.0, 0.0, 0.0, 0.0, 0.0, 0.0, 0.0, 0.0, 0.0, 0.0, 0.0, 0.0, 0.0, 0.0, 0.0, 0.0, 0.0, 0.0, 0.0, 0.0, 0.0, 0.375, 0.0, 0.5, 0.0, 0.5, 0.09917, 0.375, 0.08884, 0.375, 0.5, 0.5, 0.5479, 0.5, 0.625, 0.375, 0.625, 0.375, 0.75, 0.5, 0.75, 0.5, 1.0, 0.375, 1.0, 0.375, 0.625, 0.5, 0.625, 0.5, 0.75, 0.375, 0.75, 0.375, 0.25, 0.5, 0.25, 0.5, 0.5479, 0.375, 0.5, 0.375, 0.08884, 0.5, 0.09917, 0.5, 0.25, 0.375, 0.25, 0.625, 0.625, 0.625, 0.5, 0.0, 0.0, 0.0, 0.0, 0.2926, 0.2537, 0.375, 0.375, 0.0, 0.0, 0.0, 0.0, 0.0, 0.0, 0.625, 0.625, 0.625, 0.625, 0.0, 0.0, 0.3142, 0.7294, 0.6896, 1.205, 0.4617, 0.3057, 0.625, 0.25, 0.5242, 0.25, 0.5166, 0.2937, 0.0, 0.0, 0.625, 0.5, 0.2926, 0.2537, 0.2926, 0.2537, 0.4617, 0.3057, 0.375, 0.375, 0.5, 0.5479, 0.5531, 0.4841, 0.625, 0.5, 0.5531, 0.4841, 0.5, 0.25, 0.625, 0.25, 0.6031, 0.4213, 0.2926, 0.2537, 0.625, 0.5, 0.5531, 0.4841, 0.6031, 0.4213, 0.375, 0.3861, 0.375, 0.625, 0.3758, 0.5258, 0.375, 0.2377, 0.375, 0.5088, 0.6254, 0.8305, 0.375, 0.625, 0.375, 0.3861, 0.375, 0.702, 0.625, 1.0, 0.6254, 0.8305, 0.375, 0.5088, 0.375, 0.3176, 0.5, 0.25, 0.375, 0.25, 0.375, 0.702, 0.375, 0.196, 0.875, 0.5, 0.5, 0.25, 0.375, 0.3176, 0.5, 0.25, 0.625, 0.25, 0.625, 0.25, 0.5, 0.25, 0.5, 1.0, 0.625, 1.0, 0.625, 1.0, 0.5, 1.0, 0.707, 0.5, 0.625, 0.5, 0.625, 0.5, 0.7215, 0.5, 0.5, 0.5, 0.6424, 0.4995, 0.625, 0.5, 0.5, 0.5, 0.875, 0.5, 0.707, 0.5, 0.7215, 0.5, 0.875, 0.5, 0.3898, 1.0, 0.5, 1.0, 0.5, 1.0, 0.375, 1.0, 0.875, 0.5, 0.75, 0.5, 0.75, 0.5, 0.875, 0.5, 0.375, 0.625, 0.5, 0.625, 0.5, 0.75, 0.375, 0.75, 0.375, 1.0, 0.5, 1.0, 0.5, 1.0, 0.4151, 1.0, 0.4151, 1.0, 0.5, 1.0, 0.5, 1.0, 0.375, 1.0, 0.375, 1.0, 0.5, 1.0, 0.5, 1.0, 0.375, 1.0, 0.875, 0.5, 0.7215, 0.5, 0.75, 0.5, 0.875, 0.5, 0.875, 0.5, 0.75, 0.5, 0.75, 0.5, 0.875, 0.5, 0.625, 0.5, 0.707, 0.5, 0.7175, 0.733, 0.625, 0.6846, 0.1217, 0.6063, 0.2295, 0.6143, 0.25, 0.7398, 0.1555, 0.7244, 0.4136, 0.8653, 0.4997, 0.8383, 0.5, 1.0, 0.3898, 1.0, 0.1178, 0.5056, 0.2156, 0.5014, 0.2295, 0.6143, 0.1217, 0.6063, 0.375, 0.5, 0.5, 0.5, 0.5, 0.625, 0.375, 0.625, 0.375, 0.5, 0.5, 0.5, 0.5, 0.5, 0.375, 0.5, 0.375, 0.25, 0.5, 0.25, 0.5, 0.25, 0.375, 0.25, 0.2809, 0.5, 0.5, 0.5, 0.5, 0.5, 0.375, 0.5, 0.375, 0.25, 0.5, 0.25, 0.5, 0.25, 0.375, 0.25, 0.5, 0.5, 0.625, 0.5, 0.625, 0.625, 0.5, 0.625, 0.375, 0.25, 0.5, 0.25, 0.5, 0.25, 0.375, 0.25, 0.375, 0.5, 0.5, 0.5, 0.5, 0.5, 0.2809, 0.5, 0.375, 0.25, 0.5, 0.25, 0.5, 0.25, 0.375, 0.25, 0.2156, 0.5014, 0.3758, 0.5258, 0.375, 0.625, 0.2295, 0.6143, 0.375, 0.5, 0.5, 0.5, 0.5, 0.5, 0.375, 0.5, 0.375, 0.3154, 0.4801, 0.3129, 0.5, 0.5, 0.375, 0.5, 0.375, 0.125, 0.4375, 0.125, 0.4375, 0.25, 0.375, 0.25, 0.375, 0.4202, 0.4375, 0.4202, 0.4375, 0.5, 0.375, 0.5, 0.3922, 0.8753, 0.4378, 0.876, 0.4601, 1.0, 0.3968, 1.0, 0.3972, 0.0009029, 0.4615, 0.003516, 0.4375, 0.125, 0.375, 0.125, 0.375, 0.75, 0.4597, 0.75, 0.4378, 0.876, 0.3922, 0.8753, 0.375, 0.25, 0.4375, 0.25, 0.4375, 0.4202, 0.375, 0.4202])
me_cube_002.materials.append(mat_test)
me_cube_002.update()
me_cube_002.normals_split_custom_set([tuple(v) for v in zip(*[iter([-0.9273, -0.1811, 0.3275, -0.9423, -0.2552, 0.2167, -0.6475, 0.6145, 0.4506, -0.6209, 0.6599, 0.4231, -0.9423, -0.2552, 0.2167, -0.988, -0.154, -0.009452, -0.5772, 0.8156, 0.0411, -0.6475, 0.6145, 0.4506, -0.2907, -0.9563, -0.03079, -0.2696, -0.9572, -0.1053, -0.5956, -0.799, -0.08315, -0.5764, -0.8171, 0.01069, -0.2575, -0.9662, 0.01179, -0.2907, -0.9563, -0.03079, -0.5764, -0.8171, 0.01069, -0.5621, -0.8193, 0.1134, -0.3527, 0.5133, 0.7824, -0.638, 0.5384, 0.5505, -0.3397, 0.8324, 0.4379, -0.1847, 0.8032, 0.5663, 0.1764, 0.9215, 0.3461, 0.2053, 0.9783, -0.02702, 0.3858, 0.9225, -0.01267, 0.4141, 0.8667, 0.278, -0.5684, -0.812, 0.1327, -0.02614, -0.9817, -0.1886, -0.2575, -0.9662, 0.01179, -0.5621, -0.8193, 0.1134, -0.7208, -0.6808, 0.1297, -0.8261, -0.5603, -0.06048, -0.9951, -0.08012, 0.05802, -0.9328, -0.1759, 0.3145, -0.007357, 0.9583, 0.2856, 0.1764, 0.9215, 0.3461, 0.4141, 0.8667, 0.278, 0.428, 0.8899, 0.1575, -0.2696, -0.9572, -0.1053, -0.2383, -0.9673, -0.08701, -0.07975, -0.9492, -0.3043, -0.1538, -0.8948, -0.4191, 0.2053, 0.9783, -0.02702, -0.5772, 0.8156, 0.0411, -0.6197, 0.7166, -0.32, 0.1659, 0.937, -0.3075, -0.988, -0.154, -0.009452, -0.5956, -0.799, -0.08315, -0.6387, -0.6088, -0.4706, -0.957, 0.001389, -0.2902, -0.9867, 0.03827, -0.158, -0.9921, -0.1235, -0.0237, -0.5433, 0.8203, -0.1786, -0.5727, 0.7317, -0.3696, 0.1876, 0.9314, -0.3121, 0.1422, 0.9845, -0.1029, 0.2745, 0.9566, -0.09744, 0.3315, 0.9041, -0.2695, -0.8328, -0.2054, 0.5141, -0.4636, -0.6914, 0.5542, -0.4466, -0.7561, 0.4784, -0.5592, -0.1744, 0.8105, 0.1975, -0.9799, 0.02804, 0.06692, -0.903, 0.4244, -0.6334, -0.7122, 0.3024, -0.7923, -0.6072, -0.05953, -0.9328, -0.1759, 0.3145, -0.9951, -0.08012, 0.05802, -0.8225, 0.5033, 0.2649, -0.638, 0.5384, 0.5505, 0.1422, 0.9845, -0.1029, -0.5433, 0.8203, -0.1786, -0.6721, 0.5886, 0.4491, -0.03506, 0.9227, 0.3839, -0.9921, -0.1235, -0.0237, -0.6334, -0.7122, 0.3024, -0.4636, -0.6914, 0.5542, -0.8328, -0.2054, 0.5141, 0.06692, -0.903, 0.4244, 0.4729, -0.7684, 0.4312, 0.1164, -0.8065, 0.5796, -0.08764, -0.7707, 0.6312, -0.08764, -0.7707, 0.6312, 0.1164, -0.8065, 0.5796, -0.1416, -0.9791, 0.1457, -0.3067, -0.9062, 0.2912, -0.03506, 0.9227, 0.3839, -0.6721, 0.5886, 0.4491, -0.3527, 0.5133, 0.7824, -0.1847, 0.8032, 0.5663, -0.9962, -0.08734, 0.003773, -0.9562, -0.1333, 0.2607, -0.7186, 0.6885, 0.09788, -0.6768, 0.6995, -0.2296, -0.6768, 0.6995, -0.2296, -0.2139, 0.8311, -0.5133, 0.6189, 0.7062, -0.3438, 0.9955, -0.09137, 0.02355, 0.5777, 0.05446, -0.8144, -0.02614, -0.9817, -0.1886, 0.4843, -0.8683, 0.107, 0.4843, -0.8683, 0.107, -0.02614, -0.9817, -0.1886, -0.5684, -0.812, 0.1327, -0.5395, -0.8405, 0.05, 0.5228, -0.852, 0.02831, -0.5482, -0.8363, 0.01262, -0.5671, -0.8088, -0.156, 0.5156, -0.8472, -0.1285, -0.9801, -0.1045, -0.1687, -0.6271, 0.748, -0.2175, -0.5947, 0.7984, -0.09443, -0.9877, -0.05761, -0.1454, -0.6514, 0.7404, -0.1658, 0.5883, 0.7977, -0.1326, 0.5921, 0.7846, -0.1839, -0.6271, 0.748, -0.2175, -0.9777, -0.2029, -0.05329, -0.6514, 0.7404, -0.1658, -0.6271, 0.748, -0.2175, -0.9801, -0.1045, -0.1687, 0.9973, -0.07209, -0.01129, 0.5228, -0.852, 0.02831, 0.5156, -0.8472, -0.1285, 0.9917, -0.06387, -0.1113, 0.5156, -0.8472, -0.1285, -0.5671, -0.8088, -0.156, -0.5584, -0.8117, -0.1713, 0.5921, -0.7918, -0.1498, -0.6271, 0.748, -0.2175, 0.5921, 0.7846, -0.1839, 0.5105, 0.8562, -0.07926, -0.5947, 0.7984, -0.09443, 0.9917, -0.06387, -0.1113, 0.5156, -0.8472, -0.1285, 0.5921, -0.7918, -0.1498, 0.9946, 0.08162, -0.06338, -0.9982, -0.01875, 0.05642, -0.9877, -0.05761, -0.1454, -0.5947, 0.7984, -0.09443, -0.5539, 0.8141, 0.1745, -0.5539, 0.8141, 0.1745, -0.5947, 0.7984, -0.09443, 0.5105, 0.8562, -0.07926, 0.3905, 0.9017, 0.1854, 0.9589, 0.2623, 0.1079, 0.9946, 0.08162, -0.06338, 0.5921, -0.7918, -0.1498, 0.6616, -0.7495, -0.02251, 0.6616, -0.7495, -0.02251, 0.5921, -0.7918, -0.1498, -0.5584, -0.8117, -0.1713, -0.5514, -0.8321, -0.05952, 0.6616, -0.7495, -0.02251, -0.5514, -0.8321, -0.05952, -0.5481, -0.8295, -0.1076, 0.6807, -0.7309, -0.04882, 0.9412, 0.3303, 0.07076, 0.6807, -0.7309, -0.04882, 0.7392, -0.6699, -0.06902, 0.9165, 0.3938, -0.07042, -0.5539, 0.8141, 0.1745, 0.3905, 0.9017, 0.1854, 0.3606, 0.9288, 0.08509, -0.5709, 0.8196, 0.04751, -0.9982, -0.01875, 0.05642, -0.5539, 0.8141, 0.1745, -0.5709, 0.8196, 0.04751, -0.9998, 0.009542, -0.01878, 0.9589, 0.2623, 0.1079, 0.6616, -0.7495, -0.02251, 0.6807, -0.7309, -0.04882, 0.9412, 0.3303, 0.07076, -0.7214, 0.6632, -0.1996, 0.2107, 0.9657, -0.1519, -0.005746, 0.9937, -0.1122, -0.8169, 0.5631, -0.1248, -0.9998, 0.009542, -0.01878, -0.5709, 0.8196, 0.04751, -0.7214, 0.6632, -0.1996, -0.9672, -0.194, -0.1642, 0.6807, -0.7309, -0.04882, -0.5481, -0.8295, -0.1076, -0.3745, -0.9201, -0.1145, 0.7392, -0.6699, -0.06902, -0.5709, 0.8196, 0.04751, 0.3606, 0.9288, 0.08509, 0.2107, 0.9657, -0.1519, -0.7214, 0.6632, -0.1996, 0.7392, -0.6699, -0.06902, -0.3745, -0.9201, -0.1145, -0.1726, -0.9816, 0.08222, 0.8161, -0.5691, 0.1004, 0.9165, 0.3938, -0.07042, 0.7392, -0.6699, -0.06902, 0.8161, -0.5691, 0.1004, 0.8393, 0.5437, 0.005965, -0.9672, -0.194, -0.1642, -0.7214, 0.6632, -0.1996, -0.8169, 0.5631, -0.1248, -0.915, -0.4034, 0.005809, -0.3745, -0.9201, -0.1145, -0.9672, -0.194, -0.1642, -0.915, -0.4034, 0.005809, -0.1726, -0.9816, 0.08222, 0.05224, 0.7979, -0.6006, 0.7674, 0.5067, -0.393, 0.7874, 0.08925, -0.6099, 0.1259, 0.165, -0.9782, 0.05462, 0.2606, -0.9639, 0.6528, 0.2501, -0.7151, 0.5865, 0.2449, -0.772, 0.03079, 0.2553, -0.9664, 0.8506, 0.5087, 0.1328, 0.8316, 0.5081, 0.2244, 0.8555, -0.339, 0.3913, 0.9996, -0.02734, 0.002766, -0.05849, 0.9909, 0.1211, -0.06994, 0.9894, 0.1269, 0.8316, 0.5081, 0.2244, 0.8506, 0.5087, 0.1328, -0.9949, 0.05999, -0.08124, -0.9135, -0.2806, 0.2947, -0.8611, 0.4957, 0.1134, -0.8001, 0.598, -0.04735, -0.982, 0.07642, -0.1728, -0.9475, 0.0296, 0.3182, -0.7621, 0.5908, 0.2648, -0.7412, 0.631, -0.229, -0.7412, 0.631, -0.229, -0.7621, 0.5908, 0.2648, -0.4772, 0.835, 0.2739, -0.4663, 0.8437, -0.266, -0.6684, 0.01591, -0.7437, -0.6008, 0.4862, -0.6346, -0.299, 0.3615, -0.8831, -0.2814, 0.1116, -0.9531, -0.281, -0.9594, 0.02401, -0.3396, -0.8603, 0.3802, -0.7221, -0.6099, 0.3266, -0.7468, -0.6633, -0.04794, -0.281, -0.9594, 0.02401, -0.7468, -0.6633, -0.04794, -0.6116, -0.5774, -0.5409, -0.3914, -0.6546, -0.6468, -0.4772, 0.835, 0.2739, -0.7621, 0.5908, 0.2648, -0.5652, 0.4823, 0.6693, -0.3701, 0.5887, 0.7186, -0.7412, 0.631, -0.229, -0.4663, 0.8437, -0.266, -0.345, 0.5801, -0.7379, -0.6008, 0.4862, -0.6346, -0.982, 0.07642, -0.1728, -0.7412, 0.631, -0.229, -0.6008, 0.4862, -0.6346, -0.6684, 0.01591, -0.7437, -0.3914, -0.6546, -0.6468, -0.6116, -0.5774, -0.5409, -0.2922, -0.1215, -0.9486, -0.3483, -0.1191, -0.9298, -0.6008, 0.4862, -0.6346, -0.345, 0.5801, -0.7379, -0.2926, 0.4303, -0.8539, -0.299, 0.3615, -0.8831, -0.5624, -0.4825, 0.6714, -0.3466, -0.6302, 0.6947, -0.1658, -0.2813, 0.9452, -0.3496, -0.2984, 0.8881, -0.9475, 0.0296, 0.3182, -0.7221, -0.6099, 0.3266, -0.5624, -0.4825, 0.6714, -0.6956, 0.00763, 0.7184, -0.7221, -0.6099, 0.3266, -0.3396, -0.8603, 0.3802, -0.3466, -0.6302, 0.6947, -0.5624, -0.4825, 0.6714, 0.0, 0.0, 1.0, -0.2949, -0.01925, 0.9553, -0.3496, -0.2984, 0.8881, -0.1658, -0.2813, 0.9452, -0.3701, 0.5887, 0.7186, -0.5652, 0.4823, 0.6693, -0.3114, 0.2327, 0.9214, -0.1504, 0.2068, 0.9667, -0.6956, 0.00763, 0.7184, -0.5624, -0.4825, 0.6714, -0.3496, -0.2984, 0.8881, -0.2949, -0.01925, 0.9553, -0.9951, -0.08012, 0.05802, -0.7114, -0.1424, 0.6883, -0.7359, 0.404, 0.5435, -0.8225, 0.5033, 0.2649, -0.4127, 0.8643, 0.2876, -0.5363, 0.8416, -0.06435, -0.2576, 0.9659, 0.02744, -0.2321, 0.9334, 0.2736, -0.5803, -0.7997, -0.1537, -0.6085, -0.5665, -0.5556, -0.6921, -0.6369, 0.3396, -0.8261, -0.5603, -0.06048, -0.9568, -0.02317, -0.2898, -0.7114, -0.1424, 0.6883, -0.6921, -0.6369, 0.3396, -0.6085, -0.5665, -0.5556, -0.9687, -0.05296, -0.2426, -0.5416, 0.1438, -0.8283, -0.5123, -0.2259, -0.8286, -0.9007, -0.2916, -0.3221, -0.9862, -0.0387, -0.1608, -0.6751, 0.1734, -0.7171, -0.5416, 0.1438, -0.8283, -0.9687, -0.05296, -0.2426, 0.9967, 0.05596, -0.05799, 0.7669, -0.3796, 0.5175, 0.7421, -0.2884, 0.605, 0.984, 0.08915, -0.1543, -0.008421, -0.6426, 0.7662, -0.7884, -0.4358, 0.4342, -0.8087, -0.3515, 0.4716, -0.02741, -0.4952, 0.8683, 0.9478, -0.2388, -0.2115, 0.7166, -0.4457, 0.5365, 0.2571, -0.8949, 0.3647, 0.345, -0.9007, -0.264, 0.03079, 0.2553, -0.9664, 0.5865, 0.2449, -0.772, 0.5444, -0.1475, -0.8257, -0.02425, -0.1121, -0.9934, 0.984, 0.08915, -0.1543, 0.7421, -0.2884, 0.605, 0.7166, -0.4457, 0.5365, 0.9478, -0.2388, -0.2115, -0.02741, -0.4952, 0.8683, -0.8087, -0.3515, 0.4716, -0.7704, -0.4309, 0.4699, -0.04408, -0.3229, 0.9454, -0.3288, -0.9397, -0.09383, -0.2568, -0.7914, 0.5548, -0.504, -0.7269, 0.4664, -0.6207, -0.7576, -0.202, -0.04408, -0.3229, 0.9454, -0.7704, -0.4309, 0.4699, -0.504, -0.7269, 0.4664, -0.2568, -0.7914, 0.5548, -0.9007, -0.2916, -0.3221, -0.5123, -0.2259, -0.8286, -0.4934, -0.6038, -0.6261, -0.6207, -0.7576, -0.202, -0.02425, -0.1121, -0.9934, 0.5444, -0.1475, -0.8257, 0.3128, -0.7193, -0.6202, -0.2441, -0.7371, -0.6302, -0.5652, 0.4823, 0.6693, -0.6956, 0.00763, 0.7184, -0.2949, -0.01925, 0.9553, -0.3114, 0.2327, 0.9214, -0.1504, 0.2068, 0.9667, -0.3114, 0.2327, 0.9214, -0.2949, -0.01925, 0.9553, 0.0, 0.0, 1.0, -0.7621, 0.5908, 0.2648, -0.9475, 0.0296, 0.3182, -0.6956, 0.00763, 0.7184, -0.5652, 0.4823, 0.6693, -0.7468, -0.6633, -0.04794, -0.982, 0.07642, -0.1728, -0.6684, 0.01591, -0.7437, -0.6116, -0.5774, -0.5409, -0.6116, -0.5774, -0.5409, -0.6684, 0.01591, -0.7437, -0.2814, 0.1116, -0.9531, -0.2922, -0.1215, -0.9486, -0.7468, -0.6633, -0.04794, -0.7221, -0.6099, 0.3266, -0.9475, 0.0296, 0.3182, -0.982, 0.07642, -0.1728, -0.5363, 0.8416, -0.06435, -0.7359, 0.404, 0.5435, -0.7114, -0.1424, 0.6883, -0.9568, -0.02317, -0.2898, -0.8261, -0.5603, -0.06048, -0.6921, -0.6369, 0.3396, -0.7114, -0.1424, 0.6883, -0.9951, -0.08012, 0.05802, -0.5433, 0.8203, -0.1786, -0.9921, -0.1235, -0.0237, -0.8328, -0.2054, 0.5141, -0.6721, 0.5886, 0.4491, -0.3397, 0.8324, 0.4379, -0.4127, 0.8643, 0.2876, -0.2321, 0.9334, 0.2736, -0.2116, 0.8871, 0.4102, -0.6721, 0.5886, 0.4491, -0.8328, -0.2054, 0.5141, -0.5592, -0.1744, 0.8105, -0.3527, 0.5133, 0.7824, -0.7923, -0.6072, -0.05953, -0.6334, -0.7122, 0.3024, -0.9921, -0.1235, -0.0237, -0.9867, 0.03827, -0.158, -0.5772, 0.8156, 0.0411, -0.988, -0.154, -0.009452, -0.957, 0.001389, -0.2902, -0.6197, 0.7166, -0.32, -0.1847, 0.8032, 0.5663, -0.3397, 0.8324, 0.4379, -0.2116, 0.8871, 0.4102, -0.0979, 0.8631, 0.4954, -0.04745, 0.158, -0.9863, -0.9568, -0.02317, -0.2898, -0.6085, -0.5665, -0.5556, -0.5558, -0.779, -0.2903, -0.5764, -0.8171, 0.01069, -0.5956, -0.799, -0.08315, -0.988, -0.154, -0.009452, -0.9423, -0.2552, 0.2167, -0.7186, 0.6885, 0.09788, -0.9562, -0.1333, 0.2607, -0.9273, -0.1811, 0.3275, -0.6209, 0.6599, 0.4231, -0.638, 0.5384, 0.5505, -0.8225, 0.5033, 0.2649, -0.4127, 0.8643, 0.2876, -0.3397, 0.8324, 0.4379, -0.5621, -0.8193, 0.1134, -0.5764, -0.8171, 0.01069, -0.9423, -0.2552, 0.2167, -0.9273, -0.1811, 0.3275, 0.5921, 0.7846, -0.1839, 0.9917, -0.06387, -0.1113, 0.9946, 0.08162, -0.06338, 0.5105, 0.8562, -0.07926, 0.5883, 0.7977, -0.1326, 0.9973, -0.07209, -0.01129, 0.9917, -0.06387, -0.1113, 0.5921, 0.7846, -0.1839, -0.5482, -0.8363, 0.01262, -0.9777, -0.2029, -0.05329, -0.9801, -0.1045, -0.1687, -0.5671, -0.8088, -0.156, -0.5671, -0.8088, -0.156, -0.9801, -0.1045, -0.1687, -0.9877, -0.05761, -0.1454, -0.5584, -0.8117, -0.1713, 0.6189, 0.7062, -0.3438, 0.8324, 0.5253, -0.1765, 0.5777, 0.05446, -0.8144, 0.9955, -0.09137, 0.02355, -0.5395, -0.8405, 0.05, -0.5684, -0.812, 0.1327, -0.9562, -0.1333, 0.2607, -0.9962, -0.08734, 0.003773, 0.2107, 0.9657, -0.1519, 0.9165, 0.3938, -0.07042, 0.8393, 0.5437, 0.005965, -0.005746, 0.9937, -0.1122, -0.915, -0.4034, 0.005809, -0.8169, 0.5631, -0.1248, -0.8611, 0.4957, 0.1134, -0.9135, -0.2806, 0.2947, -0.5481, -0.8295, -0.1076, -0.9998, 0.009542, -0.01878, -0.9672, -0.194, -0.1642, -0.3745, -0.9201, -0.1145, 0.3905, 0.9017, 0.1854, 0.9589, 0.2623, 0.1079, 0.9412, 0.3303, 0.07076, 0.3606, 0.9288, 0.08509, -0.5514, -0.8321, -0.05952, -0.9982, -0.01875, 0.05642, -0.9998, 0.009542, -0.01878, -0.5481, -0.8295, -0.1076, 0.3606, 0.9288, 0.08509, 0.9412, 0.3303, 0.07076, 0.9165, 0.3938, -0.07042, 0.2107, 0.9657, -0.1519, 0.3905, 0.9017, 0.1854, 0.5105, 0.8562, -0.07926, 0.9946, 0.08162, -0.06338, 0.9589, 0.2623, 0.1079, -0.5514, -0.8321, -0.05952, -0.5584, -0.8117, -0.1713, -0.9877, -0.05761, -0.1454, -0.9982, -0.01875, 0.05642, -0.3551, -0.9201, -0.1656, -0.5193, -0.8371, -0.172, -0.5803, -0.7997, -0.1537, -0.4646, -0.8821, -0.07803, -0.9562, -0.1333, 0.2607, -0.5684, -0.812, 0.1327, -0.5621, -0.8193, 0.1134, -0.9273, -0.1811, 0.3275, -0.6209, 0.6599, 0.4231, -0.6475, 0.6145, 0.4506, 0.1764, 0.9215, 0.3461, -0.007357, 0.9583, 0.2856, -0.1416, -0.9791, 0.1457, -0.3551, -0.9201, -0.1656, -0.4646, -0.8821, -0.07803, -0.3067, -0.9062, 0.2912, -0.0731, -0.9966, -0.03888, -0.1919, -0.9807, -0.03763, -0.2907, -0.9563, -0.03079, -0.2575, -0.9662, 0.01179, -0.4, -0.6004, -0.6925, -0.0731, -0.9966, -0.03888, -0.2575, -0.9662, 0.01179, -0.02614, -0.9817, -0.1886, -0.03795, 0.9932, -0.1099, -0.007357, 0.9583, 0.2856, 0.428, 0.8899, 0.1575, 0.6044, 0.7825, -0.1497, -0.2576, 0.9659, 0.02744, -0.5363, 0.8416, -0.06435, -0.9568, -0.02317, -0.2898, -0.04745, 0.158, -0.9863, -0.3067, -0.9062, 0.2912, -0.4646, -0.8821, -0.07803, -0.7208, -0.6808, 0.1297, -0.4466, -0.7561, 0.4784, 0.3858, 0.9225, -0.01267, 0.2053, 0.9783, -0.02702, 0.1659, 0.937, -0.3075, 0.3296, 0.8936, -0.3048, -0.5956, -0.799, -0.08315, -0.2696, -0.9572, -0.1053, -0.1538, -0.8948, -0.4191, -0.6387, -0.6088, -0.4706, -0.4466, -0.7561, 0.4784, -0.7208, -0.6808, 0.1297, -0.9328, -0.1759, 0.3145, -0.5592, -0.1744, 0.8105, -0.6475, 0.6145, 0.4506, -0.5772, 0.8156, 0.0411, 0.2053, 0.9783, -0.02702, 0.1764, 0.9215, 0.3461, -0.1919, -0.9807, -0.03763, -0.2383, -0.9673, -0.08701, -0.2696, -0.9572, -0.1053, -0.2907, -0.9563, -0.03079, -0.4646, -0.8821, -0.07803, -0.5803, -0.7997, -0.1537, -0.8261, -0.5603, -0.06048, -0.7208, -0.6808, 0.1297, 0.08829, 0.9563, 0.2787, -0.03506, 0.9227, 0.3839, -0.1847, 0.8032, 0.5663, -0.0979, 0.8631, 0.4954, -0.4636, -0.6914, 0.5542, -0.08764, -0.7707, 0.6312, -0.3067, -0.9062, 0.2912, -0.4466, -0.7561, 0.4784, -0.6334, -0.7122, 0.3024, 0.06692, -0.903, 0.4244, -0.08764, -0.7707, 0.6312, -0.4636, -0.6914, 0.5542, 0.2745, 0.9566, -0.09744, 0.1422, 0.9845, -0.1029, -0.03506, 0.9227, 0.3839, 0.08829, 0.9563, 0.2787, -0.5592, -0.1744, 0.8105, -0.9328, -0.1759, 0.3145, -0.638, 0.5384, 0.5505, -0.3527, 0.5133, 0.7824, 0.6216, -0.7802, 0.06977, 0.4729, -0.7684, 0.4312, 0.06692, -0.903, 0.4244, 0.1975, -0.9799, 0.02804, -0.5727, 0.7317, -0.3696, -0.5433, 0.8203, -0.1786, 0.1422, 0.9845, -0.1029, 0.1876, 0.9314, -0.3121, -0.5992, 0.7239, -0.3421, -0.5727, 0.7317, -0.3696, 0.1876, 0.9314, -0.3121, 0.1492, 0.935, -0.3218, 0.387, -0.8872, -0.2512, 0.6216, -0.7802, 0.06977, 0.1975, -0.9799, 0.02804, 0.04508, -0.9489, -0.3122, -0.7331, -0.5786, -0.3575, -0.7923, -0.6072, -0.05953, -0.9867, 0.03827, -0.158, -0.9679, 0.05945, -0.2441, 0.04508, -0.9489, -0.3122, 0.1975, -0.9799, 0.02804, -0.7923, -0.6072, -0.05953, -0.7331, -0.5786, -0.3575, 0.1492, 0.935, -0.3218, 0.1876, 0.9314, -0.3121, 0.3315, 0.9041, -0.2695, 0.3048, 0.9079, -0.2878, -0.9679, 0.05945, -0.2441, -0.9867, 0.03827, -0.158, -0.5727, 0.7317, -0.3696, -0.5992, 0.7239, -0.3421, -0.5193, -0.8371, -0.172, -0.5558, -0.779, -0.2903, -0.6085, -0.5665, -0.5556, -0.5803, -0.7997, -0.1537, -0.8225, 0.5033, 0.2649, -0.7359, 0.404, 0.5435, -0.5363, 0.8416, -0.06435, -0.4127, 0.8643, 0.2876, -0.4638, -0.8241, 0.3252, -0.08229, -0.5677, 0.8191, -0.6821, -0.1617, 0.7132, -0.8274, -0.1859, 0.53, -0.3901, 0.8118, 0.4346, -0.06404, 0.4939, 0.8672, 0.6402, 0.513, 0.5718, 0.4742, 0.8784, -0.06027, 0.6402, 0.513, 0.5718, 0.6084, -0.5914, 0.5292, 0.9552, -0.2959, 0.008362, 0.9754, 0.2079, 0.07324, 0.426, -0.883, -0.197, 0.6084, -0.5914, 0.5292, -0.08229, -0.5677, 0.8191, -0.4638, -0.8241, 0.3252, -0.3901, 0.8118, 0.4346, 0.4742, 0.8784, -0.06027, 0.4046, 0.8722, -0.2749, -0.4681, 0.8539, 0.2274, 0.6402, 0.513, 0.5718, -0.06404, 0.4939, 0.8672, -0.08229, -0.5677, 0.8191, 0.6084, -0.5914, 0.5292, 0.8651, 0.3135, -0.3917, 0.9754, 0.2079, 0.07324, 0.9552, -0.2959, 0.008362, 0.8427, -0.3149, -0.4368, 0.4742, 0.8784, -0.06027, 0.6402, 0.513, 0.5718, 0.9754, 0.2079, 0.07324, 0.8651, 0.3135, -0.3917, 0.6084, -0.5914, 0.5292, 0.426, -0.883, -0.197, 0.8427, -0.3149, -0.4368, 0.9552, -0.2959, 0.008362, 0.8427, -0.3149, -0.4368, 0.426, -0.883, -0.197, 0.5206, -0.8082, -0.2753, 0.8191, -0.2188, -0.5303, -0.8274, -0.1859, 0.53, -0.6821, -0.1617, 0.7132, -0.6541, 0.09647, 0.7503, -0.8141, 0.161, 0.5579, -0.08229, -0.5677, 0.8191, -0.06404, 0.4939, 0.8672, -0.6541, 0.09647, 0.7503, -0.6821, -0.1617, 0.7132, 0.426, -0.883, -0.197, -0.4638, -0.8241, 0.3252, -0.4582, -0.7637, 0.4549, 0.5206, -0.8082, -0.2753, -0.06404, 0.4939, 0.8672, -0.3901, 0.8118, 0.4346, -0.8141, 0.161, 0.5579, -0.6541, 0.09647, 0.7503, -0.4681, 0.8539, 0.2273, -0.4582, -0.7637, 0.4549, -0.9323, 0.1871, 0.3095, 0.8651, 0.3135, -0.3917, 0.8427, -0.3149, -0.4368, 0.8191, -0.2188, -0.5303, 0.8039, 0.2623, -0.5338, -0.8274, -0.1859, 0.53, -0.8141, 0.161, 0.5579, -0.9323, 0.1871, 0.3095, -0.4582, -0.7637, 0.4549, 0.4742, 0.8784, -0.06027, 0.8651, 0.3135, -0.3917, 0.8039, 0.2623, -0.5338, 0.4046, 0.8722, -0.2749, -0.8141, 0.161, 0.5579, -0.3901, 0.8118, 0.4346, -0.4681, 0.8539, 0.2274, -0.9323, 0.1871, 0.3095, -0.4638, -0.8241, 0.3252, -0.8274, -0.1859, 0.53, -0.4582, -0.7637, 0.4549, 0.5264, -0.8244, -0.2082, 0.7899, -0.2204, -0.5723, 0.8191, -0.2188, -0.5303, 0.5206, -0.8082, -0.2753, 0.3943, 0.8157, -0.4232, -0.3952, 0.8994, 0.1868, -0.4681, 0.8539, 0.2274, 0.4046, 0.8722, -0.2749, -0.2918, -0.8459, 0.4464, 0.5264, -0.8244, -0.2082, 0.5206, -0.8082, -0.2753, -0.4582, -0.7637, 0.4549, 0.3943, 0.8157, -0.4232, -0.08228, 0.577, -0.8126, -0.6219, 0.6524, -0.4331, -0.3952, 0.8994, 0.1868, -0.7584, 0.3289, 0.5627, -0.7233, -0.2516, 0.6431, -0.6583, -0.1648, 0.7345, -0.9323, 0.1872, 0.3096, -0.3952, 0.8994, 0.1868, -0.7584, 0.3289, 0.5627, -0.9323, 0.1872, 0.3096, -0.4681, 0.8539, 0.2274, -0.4582, -0.7637, 0.4549, -0.6583, -0.1648, 0.7345, -0.7233, -0.2516, 0.6431, -0.2918, -0.8459, 0.4464, -0.7233, -0.2516, 0.6431, -0.9609, -0.2083, -0.1823, -0.6582, -0.6895, -0.3023, -0.2918, -0.8459, 0.4464, 0.7899, -0.2204, -0.5723, 0.7623, 0.1712, -0.6242, 0.8039, 0.2623, -0.5338, 0.8191, -0.2188, -0.5303, -0.2918, -0.8459, 0.4464, -0.6582, -0.6895, -0.3023, -0.01352, -0.6692, -0.7429, 0.5264, -0.8244, -0.2082, 0.4046, 0.8722, -0.2749, 0.8039, 0.2623, -0.5338, 0.7623, 0.1712, -0.6242, 0.3943, 0.8157, -0.4232, -0.08228, 0.577, -0.8126, -0.01352, -0.6692, -0.7429, -0.6582, -0.6895, -0.3023, -0.6219, 0.6524, -0.4331, -0.6582, -0.6895, -0.3023, -0.9609, -0.2083, -0.1823, -0.9514, 0.263, -0.1604, -0.6219, 0.6524, -0.4331, -0.08228, 0.577, -0.8126, 0.2617, 0.1298, -0.9564, 0.2117, -0.1673, -0.9629, -0.01352, -0.6692, -0.7429, -0.7584, 0.3289, 0.5627, -0.9514, 0.263, -0.1604, -0.9609, -0.2083, -0.1823, -0.7233, -0.2516, 0.6431, 0.7899, -0.2204, -0.5723, 0.2117, -0.1673, -0.9629, 0.2617, 0.1298, -0.9564, 0.7623, 0.1712, -0.6242, -0.3952, 0.8994, 0.1868, -0.6219, 0.6524, -0.4331, -0.9514, 0.263, -0.1604, -0.7584, 0.3289, 0.5627, 0.7623, 0.1712, -0.6242, 0.2617, 0.1298, -0.9564, -0.08228, 0.577, -0.8126, 0.3943, 0.8157, -0.4232, 0.5264, -0.8244, -0.2082, -0.01352, -0.6692, -0.7429, 0.2117, -0.1673, -0.9629, 0.7899, -0.2204, -0.5723, -0.705, -0.2945, 0.6452, -0.03786, -0.3532, 0.9348, 0.155, 0.5756, 0.8029, -0.625, 0.6249, 0.4678, 0.01523, 0.9467, -0.3217, 0.3936, 0.8581, 0.3298, 0.8359, 0.5452, 0.06357, 0.4909, 0.4271, -0.7593, 0.4909, 0.4271, -0.7593, 0.8359, 0.5452, 0.06357, 0.8331, -0.3778, 0.4039, 0.7804, -0.6252, -0.007977, -0.1378, -0.9009, 0.4116, 0.3906, -0.6112, 0.6883, -0.03786, -0.3532, 0.9348, -0.705, -0.2945, 0.6452, 0.4752, 0.4492, -0.7566, 0.7469, -0.6574, -0.09989, 0.6357, -0.7415, -0.2147, 0.5762, 0.6292, -0.5216, 0.3936, 0.8581, 0.3298, 0.155, 0.5756, 0.8029, -0.03786, -0.3532, 0.9348, 0.3906, -0.6112, 0.6883, 0.8359, 0.5452, 0.06357, 0.3936, 0.8581, 0.3298, 0.3906, -0.6112, 0.6883, 0.8331, -0.3778, 0.4039, -0.1378, -0.9009, 0.4116, -0.705, -0.2945, 0.6452, -0.779, -0.2547, 0.573, 0.3857, -0.9225, 0.01273, 0.7804, -0.6252, -0.007977, 0.8331, -0.3778, 0.4039, 0.3906, -0.6112, 0.6883, -0.1378, -0.9009, 0.4116, -0.625, 0.6249, 0.4678, 0.155, 0.5756, 0.8029, 0.3936, 0.8581, 0.3298, 0.01523, 0.9467, -0.3217, -0.779, -0.2547, 0.573, -0.6334, 0.6972, 0.3357, -0.7011, 0.6873, 0.1899, -0.8708, -0.1998, 0.4491, 0.01523, 0.9467, -0.3217, -0.1378, -0.9009, 0.4116, 0.3857, -0.9225, 0.01273, 0.6006, 0.7096, -0.3685, -0.625, 0.6249, 0.4678, 0.01523, 0.9467, -0.3217, 0.6006, 0.7096, -0.3685, -0.6334, 0.6972, 0.3357, -0.705, -0.2945, 0.6452, -0.625, 0.6249, 0.4678, -0.6334, 0.6972, 0.3357, -0.779, -0.2547, 0.573, 0.477, 0.7042, -0.526, 0.1792, -0.9837, 0.01223, 0.08181, -0.9935, 0.07867, 0.5383, 0.6858, -0.4898, 0.6006, 0.7096, -0.3685, 0.3857, -0.9225, 0.01273, 0.1792, -0.9837, 0.01223, 0.477, 0.7042, -0.526, -0.6334, 0.6972, 0.3357, 0.6006, 0.7096, -0.3685, 0.477, 0.7042, -0.526, -0.7011, 0.6873, 0.1899, 0.3857, -0.9225, 0.01273, -0.779, -0.2547, 0.573, -0.8708, -0.1998, 0.4491, 0.1792, -0.9837, 0.01223, 0.08181, -0.9935, 0.07867, -0.9823, -0.1435, 0.1204, -0.6442, -0.1762, -0.7443, 0.2856, -0.7311, -0.6197, -0.7011, 0.6873, 0.1899, 0.477, 0.7042, -0.526, 0.5383, 0.6858, -0.4898, -0.7574, 0.6476, -0.08335, 0.1792, -0.9837, 0.01223, -0.8708, -0.1998, 0.4491, -0.9823, -0.1435, 0.1204, 0.08181, -0.9935, 0.07867, -0.8708, -0.1998, 0.4491, -0.7011, 0.6873, 0.1899, -0.7574, 0.6476, -0.08335, -0.9823, -0.1435, 0.1204, -0.2245, 0.5899, -0.7756, 0.6211, 0.6471, -0.4422, 0.2856, -0.7311, -0.6197, -0.6442, -0.1762, -0.7443, -0.9823, -0.1435, 0.1204, -0.7574, 0.6476, -0.08335, -0.2245, 0.5899, -0.7756, -0.6442, -0.1762, -0.7443, 0.5383, 0.6858, -0.4898, 0.08181, -0.9935, 0.07867, 0.2856, -0.7311, -0.6197, 0.6211, 0.6471, -0.4422, -0.7574, 0.6476, -0.08335, 0.5383, 0.6858, -0.4898, 0.6211, 0.6471, -0.4422, -0.2245, 0.5899, -0.7756, 0.2024, -0.5511, -0.8095, 0.6357, -0.7415, -0.2147, -0.5729, -0.7499, 0.3308, -0.769, -0.5715, -0.2865, 0.7804, -0.6252, -0.007977, 0.7469, -0.6574, -0.09989, 0.4752, 0.4492, -0.7566, 0.4909, 0.4271, -0.7593, 0.4909, 0.4271, -0.7593, 0.4752, 0.4492, -0.7566, -0.8799, 0.4468, -0.1619, 0.01523, 0.9467, -0.3217, -0.1378, -0.9009, 0.4116, 0.01523, 0.9467, -0.3217, -0.8799, 0.4468, -0.1619, -0.5725, -0.6739, 0.4671, -0.5725, -0.6739, 0.4671, -0.8799, 0.4468, -0.1619, -0.7969, 0.6013, 0.05871, -0.5729, -0.7499, 0.3308, -0.5729, -0.7499, 0.3308, -0.7969, 0.6013, 0.05871, -0.7748, 0.5601, -0.2933, -0.769, -0.5715, -0.2865, 0.1992, 0.5489, -0.8118, 0.2024, -0.5511, -0.8095, -0.769, -0.5715, -0.2865, -0.7748, 0.5601, -0.2933, 0.4752, 0.4492, -0.7566, 0.5762, 0.6292, -0.5216, -0.7969, 0.6013, 0.05871, -0.8799, 0.4468, -0.1619, 0.7469, -0.6574, -0.09989, 0.7804, -0.6252, -0.007977, -0.1378, -0.9009, 0.4116, -0.5725, -0.6739, 0.4671, 0.5762, 0.6292, -0.5216, 0.1992, 0.5489, -0.8118, -0.7748, 0.5601, -0.2933, -0.7969, 0.6013, 0.05871, 0.6357, -0.7415, -0.2147, 0.7469, -0.6574, -0.09989, -0.5725, -0.6739, 0.4671, -0.5729, -0.7499, 0.3308, 0.2024, -0.5511, -0.8095, 0.1992, 0.5489, -0.8118, 0.5762, 0.6292, -0.5216, 0.6357, -0.7415, -0.2147, -0.5482, -0.8363, 0.01262, -0.5395, -0.8405, 0.05, -0.9962, -0.08734, 0.003773, -0.9777, -0.2029, -0.05329, 0.5883, 0.7977, -0.1326, 0.6189, 0.7062, -0.3438, 0.9955, -0.09137, 0.02355, 0.9973, -0.07209, -0.01129, 0.5228, -0.852, 0.02831, 0.4843, -0.8683, 0.107, -0.5395, -0.8405, 0.05, -0.5482, -0.8363, 0.01262, 0.9973, -0.07209, -0.01129, 0.9955, -0.09137, 0.02355, 0.4843, -0.8683, 0.107, 0.5228, -0.852, 0.02831, -0.6514, 0.7404, -0.1658, -0.6768, 0.6995, -0.2296, 0.6189, 0.7062, -0.3438, 0.5883, 0.7977, -0.1326, -0.9777, -0.2029, -0.05329, -0.9962, -0.08734, 0.003773, -0.6768, 0.6995, -0.2296, -0.6514, 0.7404, -0.1658, 0.5777, 0.05446, -0.8144, 0.8324, 0.5253, -0.1765, 0.6392, -0.2874, 0.7133, 0.6392, -0.2874, 0.7133, 0.8138, 0.1328, -0.5658, 0.6044, 0.7825, -0.1497, 0.6392, -0.2874, 0.7133, -0.2239, -0.06545, -0.9724, -0.4324, 0.01512, -0.9015, 0.5777, 0.05446, -0.8144, 0.5777, 0.05446, -0.8144, -0.4324, 0.01512, -0.9015, -0.4, -0.6004, -0.6925, -0.02614, -0.9817, -0.1886, -0.03795, 0.9932, -0.1099, -0.7186, 0.6885, 0.09788, -0.6209, 0.6599, 0.4231, -0.007357, 0.9583, 0.2856, 0.6392, -0.2874, 0.7133, 0.8324, 0.5253, -0.1765, 0.8138, 0.1328, -0.5658, 0.8138, 0.1328, -0.5658, -0.03795, 0.9932, -0.1099, 0.6044, 0.7825, -0.1497, 0.6189, 0.7062, -0.3438, -0.2139, 0.8311, -0.5133, 0.8324, 0.5253, -0.1765, -0.2139, 0.8311, -0.5133, -0.6768, 0.6995, -0.2296, -0.7186, 0.6885, 0.09788, -0.03795, 0.9932, -0.1099, 0.8138, 0.1328, -0.5658, 0.8324, 0.5253, -0.1765, -0.2139, 0.8311, -0.5133, -0.03795, 0.9932, -0.1099, -0.005746, 0.9937, -0.1122, -0.06994, 0.9894, 0.1269, -0.8611, 0.4957, 0.1134, -0.8169, 0.5631, -0.1248, 0.8393, 0.5437, 0.005965, 0.8316, 0.5081, 0.2244, -0.06994, 0.9894, 0.1269, -0.005746, 0.9937, -0.1122, 0.8161, -0.5691, 0.1004, 0.8555, -0.339, 0.3913, 0.8316, 0.5081, 0.2244, 0.8393, 0.5437, 0.005965, -0.1726, -0.9816, 0.08222, -0.0265, -0.8886, 0.4579, 0.8555, -0.339, 0.3913, 0.8161, -0.5691, 0.1004, -0.915, -0.4034, 0.005809, -0.9135, -0.2806, 0.2947, -0.0265, -0.8886, 0.4579, -0.1726, -0.9816, 0.08222, -0.0265, -0.8886, 0.4579, -0.9135, -0.2806, 0.2947, -0.7884, -0.4358, 0.4342, -0.008421, -0.6426, 0.7662, 0.9996, -0.02734, 0.002766, 0.8555, -0.339, 0.3913, 0.7669, -0.3796, 0.5175, 0.9967, 0.05596, -0.05799, -0.9949, 0.05999, -0.08124, -0.6981, 0.138, -0.7026, -0.6751, 0.1734, -0.7171, -0.9862, -0.0387, -0.1608, 0.1259, 0.165, -0.9782, 0.7874, 0.08925, -0.6099, 0.6528, 0.2501, -0.7151, 0.05462, 0.2606, -0.9639, -0.9135, -0.2806, 0.2947, -0.9949, 0.05999, -0.08124, -0.9862, -0.0387, -0.1608, -0.7884, -0.4358, 0.4342, 0.7874, 0.08925, -0.6099, 0.9996, -0.02734, 0.002766, 0.9967, 0.05596, -0.05799, 0.6528, 0.2501, -0.7151, -0.7704, -0.4309, 0.4699, -0.9007, -0.2916, -0.3221, -0.6207, -0.7576, -0.202, -0.504, -0.7269, 0.4664, -0.2441, -0.7371, -0.6302, -0.3288, -0.9397, -0.09383, -0.6207, -0.7576, -0.202, -0.4934, -0.6038, -0.6261, 0.5865, 0.2449, -0.772, 0.984, 0.08915, -0.1543, 0.9478, -0.2388, -0.2115, 0.5444, -0.1475, -0.8257, 0.5444, -0.1475, -0.8257, 0.9478, -0.2388, -0.2115, 0.345, -0.9007, -0.264, 0.3128, -0.7193, -0.6202, 0.6528, 0.2501, -0.7151, 0.9967, 0.05596, -0.05799, 0.984, 0.08915, -0.1543, 0.5865, 0.2449, -0.772, -0.7884, -0.4358, 0.4342, -0.9862, -0.0387, -0.1608, -0.9687, -0.05296, -0.2426, -0.8087, -0.3515, 0.4716, -0.8087, -0.3515, 0.4716, -0.9687, -0.05296, -0.2426, -0.9007, -0.2916, -0.3221, -0.7704, -0.4309, 0.4699, -0.6981, 0.138, -0.7026, -0.9949, 0.05999, -0.08124, -0.8001, 0.598, -0.04735, -0.64, 0.5003, -0.5832, 0.05224, 0.7979, -0.6006, -0.05849, 0.9909, 0.1211, 0.8506, 0.5087, 0.1328, 0.7674, 0.5067, -0.393, 0.7674, 0.5067, -0.393, 0.8506, 0.5087, 0.1328, 0.9996, -0.02734, 0.002766, 0.7874, 0.08925, -0.6099, -0.64, 0.5003, -0.5832, -0.8001, 0.598, -0.04735, -0.05849, 0.9909, 0.1211, 0.05224, 0.7979, -0.6006, 0.3128, -0.7193, -0.6202, 0.345, -0.9007, -0.264, -0.3288, -0.9397, -0.09383, -0.2441, -0.7371, -0.6302, -0.6981, 0.138, -0.7026, 0.1259, 0.165, -0.9782, 0.05462, 0.2606, -0.9639, -0.6751, 0.1734, -0.7171, 0.8555, -0.339, 0.3913, -0.0265, -0.8886, 0.4579, -0.008421, -0.6426, 0.7662, 0.7669, -0.3796, 0.5175, -0.5123, -0.2259, -0.8286, -0.02425, -0.1121, -0.9934, -0.2441, -0.7371, -0.6302, -0.4934, -0.6038, -0.6261, 0.7166, -0.4457, 0.5365, -0.04408, -0.3229, 0.9454, -0.2568, -0.7914, 0.5548, 0.2571, -0.8949, 0.3647, 0.345, -0.9007, -0.264, 0.2571, -0.8949, 0.3647, -0.2568, -0.7914, 0.5548, -0.3288, -0.9397, -0.09383, 0.7421, -0.2884, 0.605, -0.02741, -0.4952, 0.8683, -0.04408, -0.3229, 0.9454, 0.7166, -0.4457, 0.5365, -0.5416, 0.1438, -0.8283, 0.03079, 0.2553, -0.9664, -0.02425, -0.1121, -0.9934, -0.5123, -0.2259, -0.8286, 0.7669, -0.3796, 0.5175, -0.008421, -0.6426, 0.7662, -0.02741, -0.4952, 0.8683, 0.7421, -0.2884, 0.605, -0.8001, 0.598, -0.04735, -0.8611, 0.4957, 0.1134, -0.06994, 0.9894, 0.1269, -0.05849, 0.9909, 0.1211, -0.6751, 0.1734, -0.7171, 0.05462, 0.2606, -0.9639, 0.03079, 0.2553, -0.9664, -0.5416, 0.1438, -0.8283, -0.64, 0.5003, -0.5832, 0.05224, 0.7979, -0.6006, 0.1259, 0.165, -0.9782, -0.6981, 0.138, -0.7026, -0.957, 0.001389, -0.2902, -0.9679, 0.05945, -0.2441, -0.5992, 0.7239, -0.3421, -0.6197, 0.7166, -0.32, 0.1659, 0.937, -0.3075, 0.1492, 0.935, -0.3218, 0.3048, 0.9079, -0.2878, 0.3296, 0.8936, -0.3048, -0.1538, -0.8948, -0.4191, 0.04508, -0.9489, -0.3122, -0.7331, -0.5786, -0.3575, -0.6387, -0.6088, -0.4706, -0.6387, -0.6088, -0.4706, -0.7331, -0.5786, -0.3575, -0.9679, 0.05945, -0.2441, -0.957, 0.001389, -0.2902, -0.07975, -0.9492, -0.3043, 0.387, -0.8872, -0.2512, 0.04508, -0.9489, -0.3122, -0.1538, -0.8948, -0.4191, -0.6197, 0.7166, -0.32, -0.5992, 0.7239, -0.3421, 0.1492, 0.935, -0.3218, 0.1659, 0.937, -0.3075])] * 3)])
me_cube_001 = bpy.data.meshes.new('Cube.001')
me_cube_001.from_pydata([(-0.08477, -0.06579, 1.774), (-0.07602, 0.0689, 1.693), (-0.07852, 0.06548, 1.776), (0.0, -0.1063, 1.809), (0.0, 0.1125, 1.685), (0.0, 0.1078, 1.783), (-0.06142, 0.07312, 1.611), (0.0, 0.1113, 1.606), (-0.05531, -0.08313, 1.814), (-0.05803, 0.05394, 1.814), (0.0, -0.09929, 1.832), (0.0, 0.07014, 1.832), (-0.02054, -0.04967, 1.858), (-0.01982, 0.001752, 1.858), (0.0, -0.04941, 1.858), (0.0, 0.001363, 1.859), (-0.07787, 0.03147, 1.712), (-0.09065, -0.0107, 1.771), (-0.06505, 0.03955, 1.617), (-0.06808, -0.01417, 1.832), (-0.01946, -0.02378, 1.859), (0.0, -0.0235, 1.859), (-0.06303, -0.05848, 1.59), (-0.09161, -0.00116, 1.603), (-0.06088, -0.06431, 1.523), (-0.1004, -0.0307, 1.506), (-0.06319, -0.09388, 1.456), (-0.07863, -0.09481, 1.438), (-0.08744, -0.0596, 1.689), (-0.102, -0.01494, 1.696), (-0.05442, 0.1036, 1.523), (0.0, 0.1202, 1.516), (-0.06873, 0.05826, 1.572), (-0.04911, 0.1159, 1.448), (0.0, 0.1295, 1.426), (-0.05121, -0.05989, 1.768), (-0.05195, 0.0534, 1.695), (-0.0556, 0.04952, 1.769), (0.0, -0.09977, 1.791), (0.0, 0.08771, 1.685), (0.0, 0.08365, 1.776), (-0.03784, 0.05677, 1.61), (0.0, 0.08665, 1.605), (-0.03737, -0.06581, 1.799), (-0.04091, 0.04033, 1.796), (0.0, -0.07813, 1.816), (0.0, 0.05285, 1.812), (-0.01024, -0.04081, 1.832), (-0.01059, -0.005203, 1.832), (0.0, -0.04092, 1.831), (0.0, -0.004931, 1.831), (-0.08019, 0.01213, 1.705), (-0.07999, -0.005513, 1.743), (-0.04509, 0.002242, 1.611), (-0.04654, -0.01388, 1.813), (-0.01068, -0.02321, 1.831), (0.0, -0.02331, 1.831), (-0.03508, -0.04299, 1.59), (-0.06619, 0.0121, 1.604), (-0.04132, -0.04474, 1.515), (-0.07719, -0.0176, 1.513), (-0.04095, -0.07257, 1.462), (-0.06668, -0.08282, 1.439), (-0.05064, -0.05879, 1.689), (-0.08967, -0.01338, 1.697), (-0.04503, 0.06175, 1.513), (0.0, 0.09609, 1.513), (-0.05813, 0.05356, 1.541), (-0.05463, 0.09537, 1.442), (0.0, 0.09836, 1.416)], [], [(16, 1, 2, 17), (1, 4, 5, 2), (5, 11, 9, 2), (1, 6, 7, 4), (16, 18, 6, 1), (8, 12, 14, 10), (17, 19, 8, 0), (0, 8, 10, 3), (21, 14, 12, 20), (11, 15, 13, 9), (19, 20, 12, 8), (9, 13, 20, 19), (15, 21, 20, 13), (2, 9, 19, 17), (28, 22, 23, 29), (22, 24, 25, 23), (24, 26, 27, 25), (0, 28, 29, 17), (18, 32, 30, 6), (6, 30, 31, 7), (30, 33, 34, 31), (51, 52, 37, 36), (36, 37, 40, 39), (40, 37, 44, 46), (36, 39, 42, 41), (51, 36, 41, 53), (43, 45, 49, 47), (52, 35, 43, 54), (35, 38, 45, 43), (56, 55, 47, 49), (46, 44, 48, 50), (54, 43, 47, 55), (44, 54, 55, 48), (50, 48, 55, 56), (37, 52, 54, 44), (63, 64, 58, 57), (57, 58, 60, 59), (59, 60, 62, 61), (35, 52, 64, 63), (53, 41, 65, 67), (41, 42, 66, 65), (65, 66, 69, 68), (27, 26, 61, 62), (16, 17, 52, 51), (25, 27, 62, 60), (32, 18, 53, 67), (26, 24, 59, 61), (0, 3, 38, 35), (28, 0, 35, 63), (22, 28, 63, 57), (29, 23, 58, 64), (34, 33, 68, 69), (17, 29, 64, 52), (23, 25, 60, 58), (33, 30, 65, 68), (24, 22, 57, 59), (18, 16, 51, 53), (30, 32, 67, 65)])
me_cube_001.polygons.foreach_set('use_smooth', [True] * 58)
_uv = me_cube_001.uv_layers.new(name='UVMap')
_uv.uv.foreach_set('vector', [0.375, 0.1531, 0.375, 0.25, 0.625, 0.25, 0.625, 0.1112, 0.375, 0.25, 0.375, 0.5, 0.625, 0.5, 0.625, 0.25, 0.625, 0.5, 0.625, 0.5, 0.625, 0.25, 0.625, 0.25, 0.375, 0.25, 0.375, 0.2307, 0.375, 0.5, 0.375, 0.5, 0.375, 0.1531, 0.375, 0.1633, 0.375, 0.2307, 0.375, 0.25, 0.625, 1.0, 0.625, 1.0, 0.625, 0.75, 0.625, 0.75, 0.625, 0.1112, 0.625, 0.125, 0.625, 0.0, 0.625, 0.0, 0.625, 1.0, 0.625, 1.0, 0.625, 0.75, 0.625, 0.75, 0.625, 0.625, 0.625, 0.75, 0.875, 0.75, 0.875, 0.625, 0.625, 0.5, 0.625, 0.5, 0.625, 0.25, 0.625, 0.25, 0.625, 0.125, 0.625, 0.125, 0.625, 0.0, 0.625, 0.0, 0.625, 0.25, 0.625, 0.25, 0.625, 0.125, 0.625, 0.125, 0.625, 0.5, 0.625, 0.625, 0.875, 0.625, 0.875, 0.5, 0.625, 0.25, 0.625, 0.25, 0.625, 0.125, 0.625, 0.1112, 0.625, 0.0, 0.625, 0.0, 0.625, 0.125, 0.625, 0.125, 0.625, 0.0, 0.625, 0.0, 0.625, 0.125, 0.625, 0.125, 0.625, 0.0, 0.625, 0.0, 0.625, 0.125, 0.625, 0.125, 0.625, 0.0, 0.625, 0.0, 0.625, 0.125, 0.625, 0.1112, 0.375, 0.1633, 0.375, 0.125, 0.375, 0.2307, 0.375, 0.2307, 0.375, 0.2307, 0.375, 0.2307, 0.375, 0.5, 0.375, 0.5, 0.375, 0.2307, 0.375, 0.2307, 0.375, 0.5, 0.375, 0.5, 0.375, 0.125, 0.625, 0.125, 0.625, 0.25, 0.375, 0.25, 0.375, 0.25, 0.625, 0.25, 0.625, 0.5, 0.375, 0.5, 0.625, 0.5, 0.625, 0.25, 0.625, 0.25, 0.625, 0.5, 0.375, 0.25, 0.375, 0.5, 0.375, 0.5, 0.375, 0.2307, 0.375, 0.125, 0.375, 0.25, 0.375, 0.2307, 0.375, 0.125, 0.625, 1.0, 0.625, 0.75, 0.625, 0.75, 0.625, 1.0, 0.625, 0.125, 0.625, 0.0, 0.625, 0.0, 0.625, 0.125, 0.625, 1.0, 0.625, 0.75, 0.625, 0.75, 0.625, 1.0, 0.625, 0.625, 0.875, 0.625, 0.875, 0.75, 0.625, 0.75, 0.625, 0.5, 0.625, 0.25, 0.625, 0.25, 0.625, 0.5, 0.625, 0.125, 0.625, 0.0, 0.625, 0.0, 0.625, 0.125, 0.625, 0.25, 0.625, 0.125, 0.625, 0.125, 0.625, 0.25, 0.625, 0.5, 0.875, 0.5, 0.875, 0.625, 0.625, 0.625, 0.625, 0.25, 0.625, 0.125, 0.625, 0.125, 0.625, 0.25, 0.625, 0.0, 0.625, 0.125, 0.625, 0.125, 0.625, 0.0, 0.625, 0.0, 0.625, 0.125, 0.625, 0.125, 0.625, 0.0, 0.625, 0.0, 0.625, 0.125, 0.625, 0.125, 0.625, 0.0, 0.625, 0.0, 0.625, 0.125, 0.625, 0.125, 0.625, 0.0, 0.375, 0.125, 0.375, 0.2307, 0.375, 0.2307, 0.375, 0.125, 0.375, 0.2307, 0.375, 0.5, 0.375, 0.5, 0.375, 0.2307, 0.375, 0.2307, 0.375, 0.5, 0.375, 0.5, 0.375, 0.2307, 0.625, 0.125, 0.625, 0.0, 0.625, 0.0, 0.625, 0.125, 0.375, 0.1531, 0.625, 0.1112, 0.625, 0.125, 0.375, 0.125, 0.625, 0.125, 0.625, 0.125, 0.625, 0.125, 0.625, 0.125, 0.375, 0.125, 0.375, 0.1633, 0.375, 0.125, 0.375, 0.125, 0.625, 0.0, 0.625, 0.0, 0.625, 0.0, 0.625, 0.0, 0.625, 1.0, 0.625, 0.75, 0.625, 0.75, 0.625, 1.0, 0.625, 0.0, 0.625, 0.0, 0.625, 0.0, 0.625, 0.0, 0.625, 0.0, 0.625, 0.0, 0.625, 0.0, 0.625, 0.0, 0.625, 0.125, 0.625, 0.125, 0.625, 0.125, 0.625, 0.125, 0.375, 0.5, 0.375, 0.2307, 0.375, 0.2307, 0.375, 0.5, 0.625, 0.1112, 0.625, 0.125, 0.625, 0.125, 0.625, 0.125, 0.625, 0.125, 0.625, 0.125, 0.625, 0.125, 0.625, 0.125, 0.375, 0.2307, 0.375, 0.2307, 0.375, 0.2307, 0.375, 0.2307, 0.625, 0.0, 0.625, 0.0, 0.625, 0.0, 0.625, 0.0, 0.375, 0.1633, 0.375, 0.1531, 0.375, 0.125, 0.375, 0.125, 0.375, 0.2307, 0.375, 0.125, 0.375, 0.125, 0.375, 0.2307])
me_cube_001.materials.append(mat_hair)
me_cube_001.update()
me_cube_001.normals_split_custom_set([tuple(v) for v in zip(*[iter([0.9891, 0.02217, 0.1457, 0.8549, -0.5141, 0.06974, 0.81, -0.539, -0.231, 0.9792, -0.04593, -0.1978, 0.8549, -0.5141, 0.06974, 0.5006, -0.8657, 0.001203, 0.4676, -0.8415, -0.2707, 0.81, -0.539, -0.231, 0.4676, -0.8415, -0.2707, 0.3639, -0.6027, -0.7102, 0.6094, -0.4683, -0.6398, 0.81, -0.539, -0.231, 0.8549, -0.5141, 0.06974, 0.8221, -0.5689, -0.02361, 0.4601, -0.8841, -0.0817, 0.5006, -0.8657, 0.001203, 0.9891, 0.02217, 0.1457, 0.9762, 0.1579, 0.1488, 0.8221, -0.5689, -0.02361, 0.8549, -0.5141, 0.06974, 0.6067, 0.6679, -0.4311, 0.3592, 0.3088, -0.8807, 0.1788, 0.2958, -0.9384, 0.3808, 0.7982, -0.4668, 0.9792, -0.04593, -0.1978, 0.7524, -0.003347, -0.6587, 0.6067, 0.6679, -0.4311, 0.7329, 0.6746, -0.0876, 0.7329, 0.6746, -0.0876, 0.6067, 0.6679, -0.4311, 0.3808, 0.7982, -0.4668, 0.3271, 0.9152, 0.2354, 0.03497, 0.006788, -0.9994, 0.1788, 0.2958, -0.9384, 0.3592, 0.3088, -0.8807, 0.3061, 0.01994, -0.9518, 0.3639, -0.6027, -0.7102, 0.1629, -0.2194, -0.9619, 0.3217, -0.2424, -0.9153, 0.6094, -0.4683, -0.6398, 0.7524, -0.003347, -0.6587, 0.3061, 0.01994, -0.9518, 0.3592, 0.3088, -0.8807, 0.6067, 0.6679, -0.4311, 0.6094, -0.4683, -0.6398, 0.3217, -0.2424, -0.9153, 0.3061, 0.01994, -0.9518, 0.7524, -0.003347, -0.6587, 0.1629, -0.2194, -0.9619, 0.03497, 0.006788, -0.9994, 0.3061, 0.01994, -0.9518, 0.3217, -0.2424, -0.9153, 0.81, -0.539, -0.231, 0.6094, -0.4683, -0.6398, 0.7524, -0.003347, -0.6587, 0.9792, -0.04593, -0.1978, 0.5725, 0.8166, 0.0732, 0.2694, 0.963, -0.005684, 0.8972, -0.4344, 0.07912, 0.9163, -0.4005, 0.002025, 0.2694, 0.963, -0.005684, 0.04765, 0.9553, -0.2919, 0.9459, -0.182, 0.2687, 0.8972, -0.4344, 0.07912, 0.04765, 0.9553, -0.2919, -0.1915, 0.9814, -0.01345, 0.415, 0.4679, 0.7803, 0.9459, -0.182, 0.2687, 0.7329, 0.6746, -0.0876, 0.5725, 0.8166, 0.0732, 0.9163, -0.4005, 0.002025, 0.9792, -0.04593, -0.1978, 0.9762, 0.1579, 0.1488, 0.9912, 0.09174, 0.0952, 0.8128, -0.5821, -0.02405, 0.8221, -0.5689, -0.02361, 0.8221, -0.5689, -0.02361, 0.8128, -0.5821, -0.02405, 0.3205, -0.9356, -0.1479, 0.4601, -0.8841, -0.0817, 0.8128, -0.5821, -0.02405, 0.7299, -0.6015, 0.3247, 0.442, -0.7315, 0.5192, 0.3205, -0.9356, -0.1479, 0.2007, 0.9414, 0.2712, -0.4051, -0.7363, 0.542, -0.7542, 0.5802, 0.3075, -0.7736, 0.6297, -0.07078, -0.7736, 0.6297, -0.07078, -0.7542, 0.5802, 0.3075, -0.5212, 0.8052, 0.2829, -0.5639, 0.8258, -0.008799, -0.5212, 0.8052, 0.2829, -0.7542, 0.5802, 0.3075, -0.616, 0.4408, 0.6529, -0.4158, 0.5475, 0.7262, -0.7736, 0.6297, -0.07078, -0.5639, 0.8258, -0.008799, -0.5982, 0.8009, 0.02728, -0.7858, 0.6184, 0.007648, 0.2007, 0.9414, 0.2712, -0.7736, 0.6297, -0.07078, -0.7858, 0.6184, 0.007648, -0.1221, 0.9776, 0.1715, -0.6753, -0.514, 0.529, -0.5095, -0.6185, 0.5983, -0.1722, -0.214, 0.9615, -0.3484, -0.2415, 0.9057, -0.4051, -0.7363, 0.542, -0.7251, 0.3422, 0.5977, -0.6753, -0.514, 0.529, -0.7393, -0.007499, 0.6733, -0.7251, 0.3422, 0.5977, -0.2404, 0.2695, 0.9325, -0.5095, -0.6185, 0.5983, -0.6753, -0.514, 0.529, 0.06968, 0.01359, 0.9975, -0.258, -0.008884, 0.9661, -0.3484, -0.2415, 0.9057, -0.1722, -0.214, 0.9615, -0.4158, 0.5475, 0.7262, -0.616, 0.4408, 0.6529, -0.3035, 0.2144, 0.9284, -0.1506, 0.1782, 0.9724, -0.7393, -0.007499, 0.6733, -0.6753, -0.514, 0.529, -0.3484, -0.2415, 0.9057, -0.258, -0.008884, 0.9661, -0.616, 0.4408, 0.6529, -0.7393, -0.007499, 0.6733, -0.258, -0.008884, 0.9661, -0.3035, 0.2144, 0.9284, -0.1506, 0.1782, 0.9724, -0.3035, 0.2144, 0.9284, -0.258, -0.008884, 0.9661, 0.06968, 0.01359, 0.9975, -0.7542, 0.5802, 0.3075, -0.4051, -0.7363, 0.542, -0.7393, -0.007499, 0.6733, -0.616, 0.4408, 0.6529, -0.8915, 0.4494, -0.05719, -0.258, -0.9631, -0.07686, -0.2921, -0.9561, -0.02367, -0.9842, 0.1771, -0.008905, -0.9842, 0.1771, -0.008905, -0.2921, -0.9561, -0.02367, -0.07927, -0.8957, 0.4376, -0.9776, -0.07817, 0.1953, -0.9776, -0.07817, 0.1953, -0.07927, -0.8957, 0.4376, -0.3796, -0.2049, 0.9022, -0.9551, -0.003429, 0.2964, -0.7251, 0.3422, 0.5977, -0.4051, -0.7363, 0.542, -0.258, -0.9631, -0.07686, -0.8915, 0.4494, -0.05719, -0.1221, 0.9776, 0.1715, -0.7858, 0.6184, 0.007648, 0.2791, 0.8965, 0.344, 0.4199, 0.6103, 0.6717, -0.7858, 0.6184, 0.007648, -0.5982, 0.8009, 0.02728, -0.4514, 0.8789, 0.1543, 0.2791, 0.8965, 0.344, 0.2791, 0.8965, 0.344, -0.4514, 0.8789, 0.1543, 0.206, 0.3572, 0.911, 0.6419, 0.513, 0.5699, 0.415, 0.4679, 0.7803, -0.1915, 0.9814, -0.01345, -0.9551, -0.003429, 0.2964, -0.3796, -0.2049, 0.9022, 0.9891, 0.02217, 0.1457, 0.9792, -0.04593, -0.1978, -0.4051, -0.7363, 0.542, 0.2007, 0.9414, 0.2712, 0.9459, -0.182, 0.2687, 0.415, 0.4679, 0.7803, -0.3796, -0.2049, 0.9022, -0.07927, -0.8957, 0.4376, 0.9912, 0.09174, 0.0952, 0.9762, 0.1579, 0.1488, -0.1221, 0.9776, 0.1715, 0.4199, 0.6103, 0.6717, -0.1915, 0.9814, -0.01345, 0.04765, 0.9553, -0.2919, -0.9776, -0.07817, 0.1953, -0.9551, -0.003429, 0.2964, 0.7329, 0.6746, -0.0876, 0.3271, 0.9152, 0.2354, -0.2404, 0.2695, 0.9325, -0.7251, 0.3422, 0.5977, 0.5725, 0.8166, 0.0732, 0.7329, 0.6746, -0.0876, -0.7251, 0.3422, 0.5977, -0.8915, 0.4494, -0.05719, 0.2694, 0.963, -0.005684, 0.5725, 0.8166, 0.0732, -0.8915, 0.4494, -0.05719, -0.9842, 0.1771, -0.008905, 0.9163, -0.4005, 0.002025, 0.8972, -0.4344, 0.07912, -0.2921, -0.9561, -0.02367, -0.258, -0.9631, -0.07686, 0.442, -0.7315, 0.5192, 0.7299, -0.6015, 0.3247, 0.6419, 0.513, 0.5699, 0.206, 0.3572, 0.911, 0.9792, -0.04593, -0.1978, 0.9163, -0.4005, 0.002025, -0.258, -0.9631, -0.07686, -0.4051, -0.7363, 0.542, 0.8972, -0.4344, 0.07912, 0.9459, -0.182, 0.2687, -0.07927, -0.8957, 0.4376, -0.2921, -0.9561, -0.02367, 0.7299, -0.6015, 0.3247, 0.8128, -0.5821, -0.02405, 0.2791, 0.8965, 0.344, 0.6419, 0.513, 0.5699, 0.04765, 0.9553, -0.2919, 0.2694, 0.963, -0.005684, -0.9842, 0.1771, -0.008905, -0.9776, -0.07817, 0.1953, 0.9762, 0.1579, 0.1488, 0.9891, 0.02217, 0.1457, 0.2007, 0.9414, 0.2712, -0.1221, 0.9776, 0.1715, 0.8128, -0.5821, -0.02405, 0.9912, 0.09174, 0.0952, 0.4199, 0.6103, 0.6717, 0.2791, 0.8965, 0.344])] * 3)])
me_cube_003 = bpy.data.meshes.new('Cube.003')
me_cube_003.from_pydata([(-0.08282, -0.02298, 1.707), (-0.08772, -0.01855, 1.74), (-0.08606, -0.003497, 1.692), (-0.0984, 0.01533, 1.719), (-0.07292, -0.02153, 1.707), (-0.08205, -0.01659, 1.742), (-0.08158, -0.002655, 1.69), (-0.08576, 0.01714, 1.724), (-0.1106, 0.03308, 1.78), (-0.1113, 0.0438, 1.751), (-0.1052, 0.03568, 1.782), (-0.1077, 0.04545, 1.752), (-0.08275, -0.02338, 1.724), (-0.09525, 0.008515, 1.712), (-0.07688, 0.008482, 1.713), (-0.0802, -0.01975, 1.732), (-0.08814, -0.01456, 1.694), (-0.08829, -0.005334, 1.733), (-0.08385, -0.01379, 1.692), (-0.07973, -0.004782, 1.736), (-0.1099, 0.03087, 1.771), (-0.1063, 0.03802, 1.766), (-0.08173, -0.005896, 1.726), (-0.09184, -0.0094, 1.723), (-0.1376, 0.0671, 1.794), (-0.1201, 0.05524, 1.762), (-0.136, 0.06809, 1.795), (-0.1179, 0.05676, 1.764), (-0.1261, 0.06013, 1.778), (-0.1248, 0.0628, 1.781), (-0.09632, 0.00645, 1.76), (-0.101, 0.02541, 1.738), (-0.09059, 0.008532, 1.761), (-0.09411, 0.02682, 1.738), (-0.0934, 0.01751, 1.749), (-0.09768, 0.01126, 1.752), (0.08282, -0.02298, 1.707), (0.08772, -0.01855, 1.74), (0.08606, -0.003497, 1.692), (0.0984, 0.01533, 1.719), (0.07292, -0.02153, 1.707), (0.08205, -0.01659, 1.742), (0.08158, -0.002655, 1.69), (0.08576, 0.01714, 1.724), (0.1106, 0.03308, 1.78), (0.1113, 0.0438, 1.751), (0.1052, 0.03568, 1.782), (0.1077, 0.04545, 1.752), (0.08275, -0.02338, 1.724), (0.09525, 0.008515, 1.712), (0.07688, 0.008482, 1.713), (0.0802, -0.01975, 1.732), (0.08814, -0.01456, 1.694), (0.08829, -0.005334, 1.733), (0.08385, -0.01379, 1.692), (0.07973, -0.004782, 1.736), (0.1099, 0.03087, 1.771), (0.1063, 0.03802, 1.766), (0.08173, -0.005896, 1.726), (0.09184, -0.0094, 1.723), (0.1376, 0.0671, 1.794), (0.1201, 0.05524, 1.762), (0.136, 0.06809, 1.795), (0.1179, 0.05676, 1.764), (0.1261, 0.06013, 1.778), (0.1248, 0.0628, 1.781), (0.09632, 0.00645, 1.76), (0.101, 0.02541, 1.738), (0.09059, 0.008532, 1.761), (0.09411, 0.02682, 1.738), (0.0934, 0.01751, 1.749), (0.09768, 0.01126, 1.752)], [], [(23, 17, 3, 13), (13, 3, 7, 14), (22, 19, 5, 15), (15, 5, 1, 12), (16, 18, 4, 0), (35, 30, 8, 20), (11, 9, 25, 27), (30, 32, 10, 8), (33, 31, 9, 11), (34, 33, 11, 21), (4, 15, 12, 0), (18, 22, 15, 4), (2, 13, 14, 6), (16, 23, 13, 2), (0, 12, 23, 16), (6, 14, 22, 18), (32, 34, 21, 10), (8, 10, 26, 24), (31, 35, 20, 9), (2, 6, 18, 16), (14, 7, 19, 22), (12, 1, 17, 23), (29, 28, 24, 26), (27, 25, 28, 29), (21, 11, 27, 29), (10, 21, 29, 26), (9, 20, 28, 25), (20, 8, 24, 28), (3, 17, 35, 31), (5, 19, 34, 32), (19, 7, 33, 34), (7, 3, 31, 33), (1, 5, 32, 30), (17, 1, 30, 35), (59, 49, 39, 53), (49, 50, 43, 39), (58, 51, 41, 55), (51, 48, 37, 41), (52, 36, 40, 54), (71, 56, 44, 66), (47, 63, 61, 45), (66, 44, 46, 68), (69, 47, 45, 67), (70, 57, 47, 69), (40, 36, 48, 51), (54, 40, 51, 58), (38, 42, 50, 49), (52, 38, 49, 59), (36, 52, 59, 48), (42, 54, 58, 50), (68, 46, 57, 70), (44, 60, 62, 46), (67, 45, 56, 71), (38, 52, 54, 42), (50, 58, 55, 43), (48, 59, 53, 37), (65, 62, 60, 64), (63, 65, 64, 61), (57, 65, 63, 47), (46, 62, 65, 57), (45, 61, 64, 56), (56, 64, 60, 44), (39, 67, 71, 53), (41, 68, 70, 55), (55, 70, 69, 43), (43, 69, 67, 39), (37, 66, 68, 41), (53, 71, 66, 37)])
me_cube_003.polygons.foreach_set('use_smooth', [True] * 68)
_uv = me_cube_003.uv_layers.new(name='UVMap')
_uv.uv.foreach_set('vector', [0.568, 0.125, 0.625, 0.125, 0.625, 0.4076, 0.5681, 0.4076, 0.5681, 0.4076, 0.625, 0.4076, 0.625, 0.5, 0.568, 0.5, 0.568, 0.625, 0.625, 0.625, 0.625, 0.75, 0.568, 0.75, 0.568, 0.75, 0.625, 0.75, 0.625, 0.8893, 0.568, 1.0, 0.125, 0.625, 0.375, 0.625, 0.375, 0.75, 0.125, 0.75, 0.625, 0.125, 0.625, -0.01334, 0.625, -0.05299, 0.625, 0.125, 0.625, 0.5, 0.625, 0.4076, 0.625, 0.4076, 0.625, 0.5, 0.625, 0.8893, 0.625, 0.75, 0.625, 0.75, 0.625, 0.8893, 0.625, 0.5, 0.625, 0.4076, 0.625, 0.4076, 0.625, 0.5, 0.625, 0.5855, 0.625, 0.5, 0.625, 0.5, 0.625, 0.5795, 0.375, 0.75, 0.568, 0.75, 0.568, 1.0, 0.375, 1.0, 0.375, 0.625, 0.568, 0.625, 0.568, 0.75, 0.375, 0.75, 0.375, 0.25, 0.5681, 0.4076, 0.568, 0.5, 0.375, 0.5, 0.375, 0.125, 0.568, 0.125, 0.5681, 0.4076, 0.375, 0.25, 0.375, 0.0, 0.568, 0.0, 0.568, 0.125, 0.375, 0.125, 0.375, 0.5, 0.568, 0.5, 0.568, 0.625, 0.375, 0.625, 0.625, 0.75, 0.625, 0.5855, 0.625, 0.5795, 0.625, 0.75, 0.625, 0.8893, 0.625, 0.75, 0.625, 0.75, 0.625, 0.8893, 0.625, 0.4076, 0.625, 0.125, 0.625, 0.125, 0.625, 0.4076, 0.125, 0.5, 0.375, 0.5, 0.375, 0.625, 0.125, 0.625, 0.568, 0.5, 0.625, 0.5, 0.625, 0.625, 0.568, 0.625, 0.568, 0.0, 0.6278, -0.0009159, 0.625, 0.125, 0.568, 0.125, 0.625, 0.625, 0.875, 0.625, 0.7643, 0.75, 0.625, 0.75, 0.625, 0.5, 0.7174, 0.5, 0.875, 0.625, 0.625, 0.625, 0.625, 0.5795, 0.625, 0.5, 0.625, 0.5, 0.625, 0.625, 0.625, 0.75, 0.625, 0.5795, 0.625, 0.625, 0.625, 0.75, 0.625, 0.4076, 0.625, 0.125, 0.625, 0.125, 0.625, 0.4076, 0.625, 0.125, 0.625, -0.05299, 0.625, -0.0525, 0.625, 0.125, 0.625, 0.4076, 0.625, 0.125, 0.625, 0.125, 0.625, 0.4076, 0.625, 0.75, 0.625, 0.625, 0.625, 0.5855, 0.625, 0.75, 0.625, 0.625, 0.625, 0.5, 0.625, 0.5, 0.625, 0.5855, 0.625, 0.5, 0.625, 0.4076, 0.625, 0.4076, 0.625, 0.5, 0.625, 0.8893, 0.625, 0.75, 0.625, 0.75, 0.625, 0.8893, 0.625, 0.125, 0.6278, -0.0009159, 0.625, -0.01334, 0.625, 0.125, 0.568, 0.125, 0.5681, 0.4076, 0.625, 0.4076, 0.625, 0.125, 0.5681, 0.4076, 0.568, 0.5, 0.625, 0.5, 0.625, 0.4076, 0.568, 0.625, 0.568, 0.75, 0.625, 0.75, 0.625, 0.625, 0.568, 0.75, 0.568, 1.0, 0.625, 0.8893, 0.625, 0.75, 0.125, 0.625, 0.125, 0.75, 0.375, 0.75, 0.375, 0.625, 0.625, 0.125, 0.625, 0.125, 0.625, -0.05299, 0.625, -0.01334, 0.625, 0.5, 0.625, 0.5, 0.625, 0.4076, 0.625, 0.4076, 0.625, 0.8893, 0.625, 0.8893, 0.625, 0.75, 0.625, 0.75, 0.625, 0.5, 0.625, 0.5, 0.625, 0.4076, 0.625, 0.4076, 0.625, 0.5855, 0.625, 0.5795, 0.625, 0.5, 0.625, 0.5, 0.375, 0.75, 0.375, 1.0, 0.568, 1.0, 0.568, 0.75, 0.375, 0.625, 0.375, 0.75, 0.568, 0.75, 0.568, 0.625, 0.375, 0.25, 0.375, 0.5, 0.568, 0.5, 0.5681, 0.4076, 0.375, 0.125, 0.375, 0.25, 0.5681, 0.4076, 0.568, 0.125, 0.375, 0.0, 0.375, 0.125, 0.568, 0.125, 0.568, 0.0, 0.375, 0.5, 0.375, 0.625, 0.568, 0.625, 0.568, 0.5, 0.625, 0.75, 0.625, 0.75, 0.625, 0.5795, 0.625, 0.5855, 0.625, 0.8893, 0.625, 0.8893, 0.625, 0.75, 0.625, 0.75, 0.625, 0.4076, 0.625, 0.4076, 0.625, 0.125, 0.625, 0.125, 0.125, 0.5, 0.125, 0.625, 0.375, 0.625, 0.375, 0.5, 0.568, 0.5, 0.568, 0.625, 0.625, 0.625, 0.625, 0.5, 0.568, 0.0, 0.568, 0.125, 0.625, 0.125, 0.6278, -0.0009159, 0.625, 0.625, 0.625, 0.75, 0.7643, 0.75, 0.875, 0.625, 0.625, 0.5, 0.625, 0.625, 0.875, 0.625, 0.7174, 0.5, 0.625, 0.5795, 0.625, 0.625, 0.625, 0.5, 0.625, 0.5, 0.625, 0.75, 0.625, 0.75, 0.625, 0.625, 0.625, 0.5795, 0.625, 0.4076, 0.625, 0.4076, 0.625, 0.125, 0.625, 0.125, 0.625, 0.125, 0.625, 0.125, 0.625, -0.0525, 0.625, -0.05299, 0.625, 0.4076, 0.625, 0.4076, 0.625, 0.125, 0.625, 0.125, 0.625, 0.75, 0.625, 0.75, 0.625, 0.5855, 0.625, 0.625, 0.625, 0.625, 0.625, 0.5855, 0.625, 0.5, 0.625, 0.5, 0.625, 0.5, 0.625, 0.5, 0.625, 0.4076, 0.625, 0.4076, 0.625, 0.8893, 0.625, 0.8893, 0.625, 0.75, 0.625, 0.75, 0.625, 0.125, 0.625, 0.125, 0.625, -0.01334, 0.6278, -0.0009159])
me_cube_003.materials.append(mat_test)
me_cube_003.update()
me_cube_003.normals_split_custom_set([tuple(v) for v in zip(*[iter([-0.9491, -0.314, 0.02373, -0.9556, -0.2946, -0.005269, -0.7648, 0.4505, -0.4606, -0.777, 0.4627, -0.4268, -0.777, 0.4627, -0.4268, -0.7648, 0.4505, -0.4606, 0.6178, 0.7502, -0.2358, 0.834, 0.4774, -0.2766, 0.9857, 0.1512, 0.07412, 0.968, 0.1768, 0.1779, 0.6909, -0.5011, 0.5211, 0.8051, -0.553, 0.2144, 0.8051, -0.553, 0.2144, 0.6909, -0.5011, 0.5211, -0.5047, -0.7746, 0.3812, -0.3153, -0.9424, 0.1112, -0.6319, -0.5479, -0.5482, 0.4337, -0.4602, -0.7747, 0.8923, -0.4125, -0.1832, -0.318, -0.9327, -0.1699, -0.9245, -0.3656, -0.1079, -0.5729, -0.6587, 0.4879, -0.5497, -0.6757, 0.4912, -0.8802, -0.4543, -0.1373, 0.5304, 0.746, -0.4027, -0.6743, 0.1796, -0.7163, -0.7295, 0.2809, -0.6236, 0.3318, 0.8948, -0.2988, -0.5729, -0.6587, 0.4879, 0.6972, -0.169, 0.6967, 0.6212, 0.00275, 0.7836, -0.5497, -0.6757, 0.4912, 0.5942, 0.7658, -0.246, -0.7753, 0.2113, -0.5952, -0.6743, 0.1796, -0.7163, 0.5304, 0.746, -0.4027, 0.8993, 0.388, 0.2019, 0.5942, 0.7658, -0.246, 0.5304, 0.746, -0.4027, 0.854, 0.4974, 0.1526, 0.8923, -0.4125, -0.1832, 0.8051, -0.553, 0.2144, -0.3153, -0.9424, 0.1112, -0.318, -0.9327, -0.1699, 0.4337, -0.4602, -0.7747, 0.9857, 0.1512, 0.07412, 0.8051, -0.553, 0.2144, 0.8923, -0.4125, -0.1832, -0.5837, 0.3146, -0.7485, -0.777, 0.4627, -0.4268, 0.834, 0.4774, -0.2766, 0.5604, 0.3055, -0.7698, -0.6319, -0.5479, -0.5482, -0.9491, -0.314, 0.02373, -0.777, 0.4627, -0.4268, -0.5837, 0.3146, -0.7485, -0.318, -0.9327, -0.1699, -0.3153, -0.9424, 0.1112, -0.9491, -0.314, 0.02373, -0.6319, -0.5479, -0.5482, 0.5604, 0.3055, -0.7698, 0.834, 0.4774, -0.2766, 0.9857, 0.1512, 0.07412, 0.4337, -0.4602, -0.7747, 0.6972, -0.169, 0.6967, 0.8993, 0.388, 0.2019, 0.854, 0.4974, 0.1526, 0.6212, 0.00275, 0.7836, -0.5497, -0.6757, 0.4912, 0.6212, 0.00275, 0.7836, -0.0338, 0.7144, 0.6989, -0.907, 0.3018, 0.2935, -0.7753, 0.2113, -0.5952, -0.9245, -0.3656, -0.1079, -0.8802, -0.4543, -0.1373, -0.6743, 0.1796, -0.7163, -0.5837, 0.3146, -0.7485, 0.5604, 0.3055, -0.7698, 0.4337, -0.4602, -0.7747, -0.6319, -0.5479, -0.5482, 0.834, 0.4774, -0.2766, 0.6178, 0.7502, -0.2358, 0.968, 0.1768, 0.1779, 0.9857, 0.1512, 0.07412, -0.3153, -0.9424, 0.1112, -0.5047, -0.7746, 0.3812, -0.9556, -0.2946, -0.005269, -0.9491, -0.314, 0.02373, 0.3906, 0.9066, -0.1595, -0.8406, 0.2506, -0.4802, -0.907, 0.3018, 0.2935, -0.0338, 0.7144, 0.6989, 0.3318, 0.8948, -0.2988, -0.7295, 0.2809, -0.6236, -0.8406, 0.2506, -0.4802, 0.3906, 0.9066, -0.1595, 0.854, 0.4974, 0.1526, 0.5304, 0.746, -0.4027, 0.3318, 0.8948, -0.2988, 0.3906, 0.9066, -0.1595, 0.6212, 0.00275, 0.7836, 0.854, 0.4974, 0.1526, 0.3906, 0.9066, -0.1595, -0.0338, 0.7144, 0.6989, -0.6743, 0.1796, -0.7163, -0.8802, -0.4543, -0.1373, -0.8406, 0.2506, -0.4802, -0.7295, 0.2809, -0.6236, -0.8802, -0.4543, -0.1373, -0.5497, -0.6757, 0.4912, -0.907, 0.3018, 0.2935, -0.8406, 0.2506, -0.4802, -0.7648, 0.4505, -0.4606, -0.9556, -0.2946, -0.005269, -0.9245, -0.3656, -0.1079, -0.7753, 0.2113, -0.5952, 0.6909, -0.5011, 0.5211, 0.968, 0.1768, 0.1779, 0.8993, 0.388, 0.2019, 0.6972, -0.169, 0.6967, 0.968, 0.1768, 0.1779, 0.6178, 0.7502, -0.2358, 0.5942, 0.7658, -0.246, 0.8993, 0.388, 0.2019, 0.6178, 0.7502, -0.2358, -0.7648, 0.4505, -0.4606, -0.7753, 0.2113, -0.5952, 0.5942, 0.7658, -0.246, -0.5047, -0.7746, 0.3812, 0.6909, -0.5011, 0.5211, 0.6972, -0.169, 0.6967, -0.5729, -0.6587, 0.4879, -0.9556, -0.2946, -0.005269, -0.5047, -0.7746, 0.3812, -0.5729, -0.6587, 0.4879, -0.9245, -0.3656, -0.1079, 0.9491, -0.314, 0.02373, 0.777, 0.4627, -0.4268, 0.7648, 0.4505, -0.4606, 0.9556, -0.2946, -0.005268, 0.777, 0.4627, -0.4268, -0.834, 0.4774, -0.2766, -0.6178, 0.7502, -0.2358, 0.7648, 0.4505, -0.4606, -0.9857, 0.1512, 0.07412, -0.8051, -0.553, 0.2144, -0.6909, -0.5011, 0.5211, -0.968, 0.1768, 0.1779, -0.8051, -0.553, 0.2144, 0.3153, -0.9424, 0.1112, 0.5047, -0.7746, 0.3812, -0.6909, -0.5011, 0.5211, 0.6319, -0.5479, -0.5482, 0.318, -0.9327, -0.1699, -0.8923, -0.4125, -0.1832, -0.4337, -0.4602, -0.7747, 0.9245, -0.3656, -0.1079, 0.8802, -0.4543, -0.1373, 0.5497, -0.6757, 0.4912, 0.5729, -0.6587, 0.4879, -0.5304, 0.746, -0.4027, -0.3318, 0.8948, -0.2988, 0.7295, 0.2809, -0.6236, 0.6743, 0.1796, -0.7163, 0.5729, -0.6587, 0.4879, 0.5497, -0.6757, 0.4912, -0.6212, 0.002749, 0.7836, -0.6972, -0.169, 0.6967, -0.5942, 0.7658, -0.246, -0.5304, 0.746, -0.4027, 0.6743, 0.1796, -0.7163, 0.7753, 0.2113, -0.5952, -0.8993, 0.388, 0.2019, -0.854, 0.4974, 0.1526, -0.5304, 0.746, -0.4027, -0.5942, 0.7658, -0.246, -0.8923, -0.4125, -0.1832, 0.318, -0.9327, -0.1699, 0.3153, -0.9424, 0.1112, -0.8051, -0.553, 0.2144, -0.4337, -0.4602, -0.7747, -0.8923, -0.4125, -0.1832, -0.8051, -0.553, 0.2144, -0.9857, 0.1512, 0.07412, 0.5837, 0.3146, -0.7485, -0.5604, 0.3055, -0.7698, -0.834, 0.4774, -0.2766, 0.777, 0.4627, -0.4268, 0.6319, -0.5479, -0.5482, 0.5837, 0.3146, -0.7485, 0.777, 0.4627, -0.4268, 0.9491, -0.314, 0.02373, 0.318, -0.9327, -0.1699, 0.6319, -0.5479, -0.5482, 0.9491, -0.314, 0.02373, 0.3153, -0.9424, 0.1112, -0.5604, 0.3055, -0.7698, -0.4337, -0.4602, -0.7747, -0.9857, 0.1512, 0.07412, -0.834, 0.4774, -0.2766, -0.6972, -0.169, 0.6967, -0.6212, 0.002749, 0.7836, -0.854, 0.4974, 0.1526, -0.8993, 0.388, 0.2019, 0.5497, -0.6757, 0.4912, 0.907, 0.3019, 0.2935, 0.03379, 0.7144, 0.6989, -0.6212, 0.002749, 0.7836, 0.7753, 0.2113, -0.5952, 0.6743, 0.1796, -0.7163, 0.8802, -0.4543, -0.1373, 0.9245, -0.3656, -0.1079, 0.5837, 0.3146, -0.7485, 0.6319, -0.5479, -0.5482, -0.4337, -0.4602, -0.7747, -0.5604, 0.3055, -0.7698, -0.834, 0.4774, -0.2766, -0.9857, 0.1512, 0.07412, -0.968, 0.1768, 0.1779, -0.6178, 0.7502, -0.2358, 0.3153, -0.9424, 0.1112, 0.9491, -0.314, 0.02373, 0.9556, -0.2946, -0.005268, 0.5047, -0.7746, 0.3812, -0.3906, 0.9066, -0.1595, 0.03379, 0.7144, 0.6989, 0.907, 0.3019, 0.2935, 0.8406, 0.2506, -0.4802, -0.3318, 0.8948, -0.2988, -0.3906, 0.9066, -0.1595, 0.8406, 0.2506, -0.4802, 0.7295, 0.2809, -0.6236, -0.854, 0.4974, 0.1526, -0.3906, 0.9066, -0.1595, -0.3318, 0.8948, -0.2988, -0.5304, 0.746, -0.4027, -0.6212, 0.002749, 0.7836, 0.03379, 0.7144, 0.6989, -0.3906, 0.9066, -0.1595, -0.854, 0.4974, 0.1526, 0.6743, 0.1796, -0.7163, 0.7295, 0.2809, -0.6236, 0.8406, 0.2506, -0.4802, 0.8802, -0.4543, -0.1373, 0.8802, -0.4543, -0.1373, 0.8406, 0.2506, -0.4802, 0.907, 0.3019, 0.2935, 0.5497, -0.6757, 0.4912, 0.7648, 0.4505, -0.4606, 0.7753, 0.2113, -0.5952, 0.9245, -0.3656, -0.1079, 0.9556, -0.2946, -0.005268, -0.6909, -0.5011, 0.5211, -0.6972, -0.169, 0.6967, -0.8993, 0.388, 0.2019, -0.968, 0.1768, 0.1779, -0.968, 0.1768, 0.1779, -0.8993, 0.388, 0.2019, -0.5942, 0.7658, -0.246, -0.6178, 0.7502, -0.2358, -0.6178, 0.7502, -0.2358, -0.5942, 0.7658, -0.246, 0.7753, 0.2113, -0.5952, 0.7648, 0.4505, -0.4606, 0.5047, -0.7746, 0.3812, 0.5729, -0.6587, 0.4879, -0.6972, -0.169, 0.6967, -0.6909, -0.5011, 0.5211, 0.9556, -0.2946, -0.005268, 0.9245, -0.3656, -0.1079, 0.5729, -0.6587, 0.4879, 0.5047, -0.7746, 0.3812])] * 3)])
arm_armature = bpy.data.armatures.new('Armature')  # bones are not reproduced

# ---- objects
ob_body = bpy.data.objects.new('Body', me_cube_002)
ob_hair = bpy.data.objects.new('Hair', me_cube_001)
ob_ears = bpy.data.objects.new('Ears', me_cube_003)
ob_armature = bpy.data.objects.new('Armature', arm_armature)

# ---- transforms, parenting, visibility, modifiers, constraints
ob_body.location = (0.0, 0.0, 0.0)
ob_body.display.show_shadows = False
_m = ob_body.modifiers.new('Mirror', 'MIRROR')
_m.use_clip = True
ob_hair.location = (0.0, 0.0, 0.0)
ob_hair.display.show_shadows = False
_m = ob_hair.modifiers.new('Mirror', 'MIRROR')
_m.use_clip = True
ob_ears.location = (0.0, 0.0, 0.0)
ob_ears.display.show_shadows = False
ob_armature.location = (0.0, 0.0, 0.0)
ob_armature.display_type = 'WIRE'
ob_armature.show_in_front = True

# ---- collection membership
col_collection.objects.link(ob_body)
col_collection.objects.link(ob_hair)
col_collection.objects.link(ob_ears)
col_collection.objects.link(ob_armature)

# ---- scene / render settings (as saved in the file)
scene.frame_start = 1; scene.frame_end = 250; scene.frame_set(1)
scene.render.engine = 'BLENDER_EEVEE_NEXT'
scene.render.bake_bias = 0.0
scene.render.bake_samples = 0
scene.cycles.sampling_pattern = 'TABULATED_SOBOL'
scene.eevee.use_volume_custom_range = False
bpy.context.view_layer.update()

# ---- added for rendering (the .blend has no active camera and no usable light): camera, sun
cam_auto = bpy.data.cameras.new('AutoCamera')
cam_auto.lens = 50.0
cam_auto.sensor_width = 36.0
cam_auto.clip_end = 1000.0
ob_auto_camera = bpy.data.objects.new('AutoCamera', cam_auto)
scene.collection.objects.link(ob_auto_camera)
ob_auto_camera.location = (2.02219, -2.45076, 2.54722)
ob_auto_camera.rotation_euler = (1.09748, -7.21219e-08, 0.694738)
scene.camera = ob_auto_camera
light_auto_sun = bpy.data.lights.new('AutoSun', 'SUN')
light_auto_sun.energy = 3.0
light_auto_sun.angle = 0.0523599
ob_auto_sun = bpy.data.objects.new('AutoSun', light_auto_sun)
scene.collection.objects.link(ob_auto_sun)
ob_auto_sun.rotation_euler = (0.872665, 0.174533, 0.523599)
bpy.context.view_layer.update()
